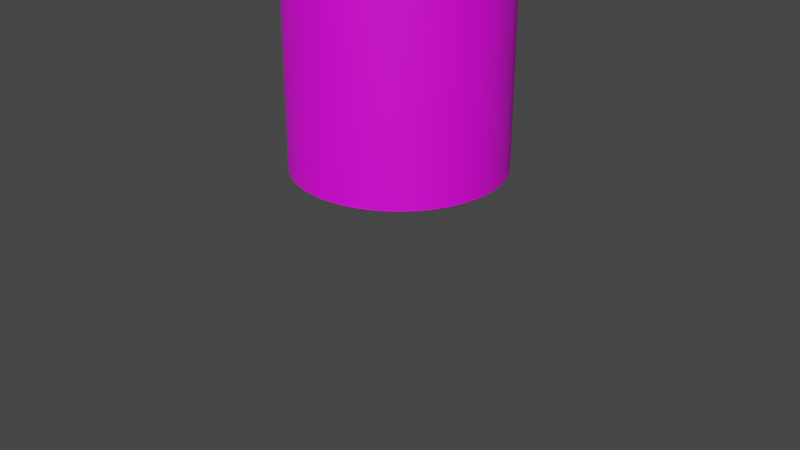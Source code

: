 # Source: product_placeholder_6.blend  (saved by Blender 3.4.6; exported with 4.5.12 LTS)
import bpy
from mathutils import Matrix  # noqa: F401  (used for matrix-valued properties, if any)

bpy.ops.wm.read_factory_settings(use_empty=True)
scene = bpy.context.scene
scene.name = 'Scene'

# ---- collections
col_collection = bpy.data.collections.new('Collection'); scene.collection.children.link(col_collection)

# ---- images (referenced by path relative to the original .blend; pixels are not part of the script)
import os
ASSET_DIR = os.environ.get("B2B_ASSET_DIR", "")  # directory of the original .blend (textures are referenced by path, not embedded)
HERE = os.path.dirname(os.path.abspath(__file__))  # packed textures are extracted next to this script under _unpacked/

def load_image(name, relpath, width, height, colorspace="sRGB"):
    """Load a texture the original file referenced (path relative to the .blend, or extracted next to this script)."""
    p = next((c for c in (os.path.join(HERE, relpath), os.path.join(ASSET_DIR, relpath)) if relpath and os.path.exists(c)), "")
    if p:
        img = bpy.data.images.load(p, check_existing=True)
        img.name = name
    else:  # same state as the original file: an image datablock whose file is absent (Cycles renders it pink)
        img = bpy.data.images.new(name, width, height)
        img.source = "FILE"
        img.filepath = "//" + (relpath or name)
    img.colorspace_settings.name = colorspace
    return img
img_product_luis_label_front_png = load_image('Product_luis_label_front.png', 'Product_luis_label_front.png', 1024, 1024, 'sRGB')

# ---- materials (node trees are filled in below, after node groups)
mat_material_003 = bpy.data.materials.new('Material.003')
mat_material_003.use_transparent_shadow = False
mat_material_005 = bpy.data.materials.new('Material.005')
mat_material_005.use_transparent_shadow = False
mat_material = bpy.data.materials.new('Material')
mat_material.use_transparent_shadow = False

# ---- material node trees
mat_material_003.use_nodes = True; mat_material_003.node_tree.nodes.clear()
_N = mat_material_003.node_tree.nodes; _L = mat_material_003.node_tree.links
n0 = _N.new('ShaderNodeBsdfPrincipled'); n0.name = 'Principled BSDF'; n0.location = (10, 300)
n0.distribution = 'GGX'
n0.subsurface_method = 'RANDOM_WALK_SKIN'
n0.inputs[0].default_value = (0.7758, 0.2502, 0.0648, 1.0)
n0.inputs[3].default_value = 1.45
n0.inputs[27].default_value = (0.0, 0.0, 0.0, 1.0)
n0.inputs[28].default_value = 1.0
n1 = _N.new('ShaderNodeOutputMaterial'); n1.name = 'Material Output'; n1.location = (300, 300)
_L.new(n0.outputs[0], n1.inputs[0])
n1.is_active_output = True
mat_material_005.use_nodes = True; mat_material_005.node_tree.nodes.clear()
_N = mat_material_005.node_tree.nodes; _L = mat_material_005.node_tree.links
n0 = _N.new('ShaderNodeBsdfPrincipled'); n0.name = 'Principled BSDF'; n0.location = (10, 300)
n0.distribution = 'GGX'
n0.subsurface_method = 'RANDOM_WALK_SKIN'
n0.inputs[3].default_value = 1.45
n0.inputs[27].default_value = (0.0, 0.0, 0.0, 1.0)
n0.inputs[28].default_value = 1.0
n1 = _N.new('ShaderNodeOutputMaterial'); n1.name = 'Material Output'; n1.location = (300, 300)
n2 = _N.new('ShaderNodeTexImage'); n2.name = 'Image Texture'; n2.location = (-280, 260)
n2.image = img_product_luis_label_front_png
_L.new(n0.outputs[0], n1.inputs[0])
_L.new(n2.outputs[0], n0.inputs[0])
n1.is_active_output = True
mat_material.use_nodes = True; mat_material.node_tree.nodes.clear()
_N = mat_material.node_tree.nodes; _L = mat_material.node_tree.links
n0 = _N.new('ShaderNodeBsdfPrincipled'); n0.name = 'Principled BSDF'; n0.location = (10, 300)
n0.distribution = 'GGX'
n0.subsurface_method = 'RANDOM_WALK_SKIN'
n0.inputs[0].default_value = (0.7157, 0.2232, 0.06301, 1.0)
n0.inputs[3].default_value = 1.45
n0.inputs[27].default_value = (0.0, 0.0, 0.0, 1.0)
n0.inputs[28].default_value = 1.0
n1 = _N.new('ShaderNodeOutputMaterial'); n1.name = 'Material Output'; n1.location = (300, 300)
_L.new(n0.outputs[0], n1.inputs[0])
n1.is_active_output = True

# ---- world
world_world = bpy.data.worlds.new('World'); scene.world = world_world
world_world.use_nodes = True; world_world.node_tree.nodes.clear()
_N = world_world.node_tree.nodes; _L = world_world.node_tree.links
n0 = _N.new('ShaderNodeOutputWorld'); n0.name = 'World Output'; n0.location = (300, 300)
n1 = _N.new('ShaderNodeBackground'); n1.name = 'Background'; n1.location = (10, 300)
n1.inputs[0].default_value = (0.05088, 0.05088, 0.05088, 1.0)
_L.new(n1.outputs[0], n0.inputs[0])
n0.is_active_output = True
world_world.color = (0.05088, 0.05088, 0.05088)
world_world.use_sun_shadow = False
world_world.sun_shadow_jitter_overblur = 0.0

# ---- cameras
cam_camera = bpy.data.cameras.new('Camera')
cam_camera.clip_end = 100.0
cam_camera.ortho_scale = 7.314

# ---- meshes
me_cylinder_001 = bpy.data.meshes.new('Cylinder.001')
me_cylinder_001.from_pydata([(0.0, 1.0, -1.0), (0.0, 1.0, 1.0), (0.04907, 0.9988, -1.0), (0.04907, 0.9988, 1.0), (0.09802, 0.9952, -1.0), (0.09802, 0.9952, 1.0), (0.1467, 0.9892, -1.0), (0.1467, 0.9892, 1.0), (0.1951, 0.9808, -1.0), (0.1951, 0.9808, 1.0), (0.243, 0.97, -1.0), (0.243, 0.97, 1.0), (0.2903, 0.9569, -1.0), (0.2903, 0.9569, 1.0), (0.3369, 0.9415, -1.0), (0.3369, 0.9415, 1.0), (0.3827, 0.9239, -1.0), (0.3827, 0.9239, 1.0), (0.4276, 0.904, -1.0), (0.4276, 0.904, 1.0), (0.4714, 0.8819, -1.0), (0.4714, 0.8819, 1.0), (0.5141, 0.8577, -1.0), (0.5141, 0.8577, 1.0), (0.5556, 0.8315, -1.0), (0.5556, 0.8315, 1.0), (0.5957, 0.8032, -1.0), (0.5957, 0.8032, 1.0), (0.6344, 0.773, -1.0), (0.6344, 0.773, 1.0), (0.6716, 0.741, -1.0), (0.6716, 0.741, 1.0), (0.7071, 0.7071, -1.0), (0.7071, 0.7071, 1.0), (0.741, 0.6716, -1.0), (0.741, 0.6716, 1.0), (0.773, 0.6344, -1.0), (0.773, 0.6344, 1.0), (0.8032, 0.5957, -1.0), (0.8032, 0.5957, 1.0), (0.8315, 0.5556, -1.0), (0.8315, 0.5556, 1.0), (0.8577, 0.5141, -1.0), (0.8577, 0.5141, 1.0), (0.8819, 0.4714, -1.0), (0.8819, 0.4714, 1.0), (0.904, 0.4276, -1.0), (0.904, 0.4276, 1.0), (0.9239, 0.3827, -1.0), (0.9239, 0.3827, 1.0), (0.9415, 0.3369, -1.0), (0.9415, 0.3369, 1.0), (0.9569, 0.2903, -1.0), (0.9569, 0.2903, 1.0), (0.97, 0.243, -1.0), (0.97, 0.243, 1.0), (0.9808, 0.1951, -1.0), (0.9808, 0.1951, 1.0), (0.9892, 0.1467, -1.0), (0.2941, 0.771, 0.3513), (0.9952, 0.09802, -1.0), (0.2574, 0.7831, 0.3513), (0.9988, 0.04907, -1.0), (0.2201, 0.7934, 0.3513), (1.0, 0.0, -1.0), (0.1824, 0.8019, 0.3513), (0.9988, -0.04907, -1.0), (0.9988, -0.04907, 1.0), (0.9952, -0.09802, -1.0), (0.9952, -0.09802, 1.0), (0.9892, -0.1467, -1.0), (0.9892, -0.1467, 1.0), (0.9808, -0.1951, -1.0), (0.9808, -0.1951, 1.0), (0.97, -0.243, -1.0), (0.97, -0.243, 1.0), (0.9569, -0.2903, -1.0), (0.9569, -0.2903, 1.0), (0.9415, -0.3369, -1.0), (0.9415, -0.3369, 1.0), (0.9239, -0.3827, -1.0), (0.9239, -0.3827, 1.0), (0.904, -0.4276, -1.0), (0.904, -0.4276, 1.0), (0.8819, -0.4714, -1.0), (0.8819, -0.4714, 1.0), (0.8577, -0.5141, -1.0), (0.8577, -0.5141, 1.0), (0.8315, -0.5556, -1.0), (0.8315, -0.5556, 1.0), (0.8032, -0.5957, -1.0), (0.8032, -0.5957, 1.0), (0.773, -0.6344, -1.0), (0.773, -0.6344, 1.0), (0.741, -0.6716, -1.0), (0.741, -0.6716, 1.0), (0.7071, -0.7071, -1.0), (0.7071, -0.7071, 1.0), (0.6716, -0.741, -1.0), (0.6716, -0.741, 1.0), (0.6344, -0.773, -1.0), (0.6344, -0.773, 1.0), (0.5957, -0.8032, -1.0), (0.5957, -0.8032, 1.0), (0.5556, -0.8315, -1.0), (0.5556, -0.8315, 1.0), (0.5141, -0.8577, -1.0), (0.5141, -0.8577, 1.0), (0.4714, -0.8819, -1.0), (0.4714, -0.8819, 1.0), (0.4276, -0.904, -1.0), (0.4276, -0.904, 1.0), (0.3827, -0.9239, -1.0), (0.3827, -0.9239, 1.0), (0.3369, -0.9415, -1.0), (0.3369, -0.9415, 1.0), (0.2903, -0.9569, -1.0), (0.2903, -0.9569, 1.0), (0.243, -0.97, -1.0), (0.243, -0.97, 1.0), (0.1951, -0.9808, -1.0), (0.1951, -0.9808, 1.0), (0.1467, -0.9892, -1.0), (0.1467, -0.9892, 1.0), (0.09802, -0.9952, -1.0), (0.09802, -0.9952, 1.0), (0.04907, -0.9988, -1.0), (0.04907, -0.9988, 1.0), (0.0, -1.0, -1.0), (0.0, -1.0, 1.0), (-0.04907, -0.9988, -1.0), (-0.04907, -0.9988, 1.0), (-0.09802, -0.9952, -1.0), (-0.09802, -0.9952, 1.0), (-0.1467, -0.9892, -1.0), (-0.1467, -0.9892, 1.0), (-0.1951, -0.9808, -1.0), (-0.1951, -0.9808, 1.0), (-0.243, -0.97, -1.0), (-0.243, -0.97, 1.0), (-0.2903, -0.9569, -1.0), (-0.2903, -0.9569, 1.0), (-0.3369, -0.9415, -1.0), (-0.3369, -0.9415, 1.0), (-0.3827, -0.9239, -1.0), (-0.3827, -0.9239, 1.0), (-0.4276, -0.904, -1.0), (-0.4276, -0.904, 1.0), (-0.4714, -0.8819, -1.0), (-0.4714, -0.8819, 1.0), (-0.5141, -0.8577, -1.0), (-0.5141, -0.8577, 1.0), (-0.5556, -0.8315, -1.0), (-0.5556, -0.8315, 1.0), (-0.5957, -0.8032, -1.0), (-0.5957, -0.8032, 1.0), (-0.6344, -0.773, -1.0), (-0.6344, -0.773, 1.0), (-0.6716, -0.741, -1.0), (-0.6716, -0.741, 1.0), (-0.7071, -0.7071, -1.0), (-0.7071, -0.7071, 1.0), (-0.741, -0.6716, -1.0), (-0.741, -0.6716, 1.0), (-0.773, -0.6344, -1.0), (-0.773, -0.6344, 1.0), (-0.8032, -0.5957, -1.0), (-0.8032, -0.5957, 1.0), (-0.8315, -0.5556, -1.0), (-0.8315, -0.5556, 1.0), (-0.8577, -0.5141, -1.0), (-0.8577, -0.5141, 1.0), (-0.8819, -0.4714, -1.0), (-0.8819, -0.4714, 1.0), (-0.904, -0.4276, -1.0), (-0.904, -0.4276, 1.0), (-0.9239, -0.3827, -1.0), (-0.9239, -0.3827, 1.0), (-0.9415, -0.3369, -1.0), (-0.9415, -0.3369, 1.0), (-0.9569, -0.2903, -1.0), (-0.9569, -0.2903, 1.0), (-0.97, -0.243, -1.0), (-0.97, -0.243, 1.0), (-0.9808, -0.1951, -1.0), (-0.9808, -0.1951, 1.0), (-0.9892, -0.1467, -1.0), (-0.9892, -0.1467, 1.0), (-0.9952, -0.09802, -1.0), (-0.9952, -0.09802, 1.0), (-0.9988, -0.04907, -1.0), (-0.9988, -0.04907, 1.0), (-1.0, 0.0, -1.0), (-1.0, 0.0, 1.0), (-0.9988, 0.04907, -1.0), (-0.9988, 0.04907, 1.0), (-0.9952, 0.09802, -1.0), (-0.9952, 0.09802, 1.0), (-0.9892, 0.1467, -1.0), (-0.9892, 0.1467, 1.0), (-0.9808, 0.1951, -1.0), (-0.9808, 0.1951, 1.0), (-0.97, 0.243, -1.0), (-0.97, 0.243, 1.0), (-0.9569, 0.2903, -1.0), (-0.9569, 0.2903, 1.0), (-0.9415, 0.3369, -1.0), (-0.9415, 0.3369, 1.0), (-0.9239, 0.3827, -1.0), (-0.9239, 0.3827, 1.0), (-0.904, 0.4276, -1.0), (-0.904, 0.4276, 1.0), (-0.8819, 0.4714, -1.0), (-0.8819, 0.4714, 1.0), (-0.8577, 0.5141, -1.0), (-0.8577, 0.5141, 1.0), (-0.8315, 0.5556, -1.0), (-0.8315, 0.5556, 1.0), (-0.8032, 0.5957, -1.0), (-0.8032, 0.5957, 1.0), (-0.773, 0.6344, -1.0), (-0.773, 0.6344, 1.0), (-0.741, 0.6716, -1.0), (-0.741, 0.6716, 1.0), (-0.7071, 0.7071, -1.0), (-0.7071, 0.7071, 1.0), (-0.6716, 0.741, -1.0), (-0.6716, 0.741, 1.0), (-0.6344, 0.773, -1.0), (-0.6344, 0.773, 1.0), (-0.5957, 0.8032, -1.0), (-0.5957, 0.8032, 1.0), (-0.5556, 0.8315, -1.0), (-0.5556, 0.8315, 1.0), (-0.5141, 0.8577, -1.0), (-0.5141, 0.8577, 1.0), (-0.4714, 0.8819, -1.0), (-0.4714, 0.8819, 1.0), (-0.4276, 0.904, -1.0), (-0.4276, 0.904, 1.0), (-0.3827, 0.9239, -1.0), (-0.3827, 0.9239, 1.0), (-0.3369, 0.9415, -1.0), (-0.3369, 0.9415, 1.0), (-0.2903, 0.9569, -1.0), (-0.2903, 0.9569, 1.0), (-0.243, 0.97, -1.0), (-0.243, 0.97, 1.0), (-0.1951, 0.9808, -1.0), (-0.1951, 0.9808, 1.0), (-0.1467, 0.9892, -1.0), (-0.1467, 0.9892, 1.0), (-0.09802, 0.9952, -1.0), (-0.09802, 0.9952, 1.0), (-0.04907, 0.9988, -1.0), (-0.04907, 0.9988, 1.0), (0.0, 1.0, 0.1813), (0.04907, 0.9988, 0.1813), (0.09802, 0.9952, 0.1813), (0.1467, 0.9892, 0.1813), (0.1951, 0.9808, 0.1813), (0.243, 0.97, 0.1813), (0.2903, 0.9569, 0.1813), (0.3369, 0.9415, 0.1813), (0.3827, 0.9239, 0.1813), (0.4276, 0.904, 0.1813), (0.4714, 0.8819, 0.1813), (0.5141, 0.8577, 0.1813), (0.5556, 0.8315, 0.1813), (0.5957, 0.8032, 0.1813), (0.6344, 0.773, 0.1813), (0.6716, 0.741, 0.1813), (0.7071, 0.7071, 0.1813), (0.741, 0.6716, 0.1813), (0.773, 0.6344, 0.1813), (0.8032, 0.5957, 0.1813), (0.8315, 0.5556, 0.1813), (0.8577, 0.5141, 0.1813), (0.8819, 0.4714, 0.1813), (0.904, 0.4276, 0.1813), (0.9239, 0.3827, 0.1813), (0.9415, 0.3369, 0.1813), (0.9569, 0.2903, 0.1813), (0.97, 0.243, 0.1813), (0.9808, 0.1951, 0.1813), (0.9892, 0.1467, 0.1813), (0.9952, 0.09802, 0.1813), (0.9988, 0.04907, 0.1813), (1.0, 0.0, 0.1813), (0.9988, -0.04907, 0.1813), (0.9952, -0.09802, 0.1813), (0.9892, -0.1467, 0.1813), (0.9808, -0.1951, 0.1813), (0.97, -0.243, 0.1813), (0.9569, -0.2903, 0.1813), (0.9415, -0.3369, 0.1813), (0.9239, -0.3827, 0.1813), (0.904, -0.4276, 0.1813), (0.8819, -0.4714, 0.1813), (0.8577, -0.5141, 0.1813), (0.8315, -0.5556, 0.1813), (0.8032, -0.5957, 0.1813), (0.773, -0.6344, 0.1813), (0.741, -0.6716, 0.1813), (0.7071, -0.7071, 0.1813), (0.6716, -0.741, 0.1813), (0.6344, -0.773, 0.1813), (0.5957, -0.8032, 0.1813), (0.5556, -0.8315, 0.1813), (0.5141, -0.8577, 0.1813), (0.4714, -0.8819, 0.1813), (0.4276, -0.904, 0.1813), (0.3827, -0.9239, 0.1813), (0.3369, -0.9415, 0.1813), (0.2903, -0.9569, 0.1813), (0.243, -0.97, 0.1813), (0.1951, -0.9808, 0.1813), (0.1467, -0.9892, 0.1813), (0.09802, -0.9952, 0.1813), (0.04907, -0.9988, 0.1813), (0.0, -1.0, 0.1813), (-0.04907, -0.9988, 0.1813), (-0.09802, -0.9952, 0.1813), (-0.1467, -0.9892, 0.1813), (-0.1951, -0.9808, 0.1813), (-0.243, -0.97, 0.1813), (-0.2903, -0.9569, 0.1813), (-0.3369, -0.9415, 0.1813), (-0.3827, -0.9239, 0.1813), (-0.4276, -0.904, 0.1813), (-0.4714, -0.8819, 0.1813), (-0.5141, -0.8577, 0.1813), (-0.5556, -0.8315, 0.1813), (-0.5957, -0.8032, 0.1813), (-0.6344, -0.773, 0.1813), (-0.6716, -0.741, 0.1813), (-0.7071, -0.7071, 0.1813), (-0.741, -0.6716, 0.1813), (-0.773, -0.6344, 0.1813), (-0.8032, -0.5957, 0.1813), (-0.8315, -0.5556, 0.1813), (-0.8577, -0.5141, 0.1813), (-0.8819, -0.4714, 0.1813), (-0.904, -0.4276, 0.1813), (-0.9239, -0.3827, 0.1813), (-0.9415, -0.3369, 0.1813), (-0.9569, -0.2903, 0.1813), (-0.97, -0.243, 0.1813), (-0.9808, -0.1951, 0.1813), (-0.9892, -0.1467, 0.1813), (-0.9952, -0.09802, 0.1813), (-0.9988, -0.04907, 0.1813), (-1.0, 0.0, 0.1813), (-0.9988, 0.04907, 0.1813), (-0.9952, 0.09802, 0.1813), (-0.9892, 0.1467, 0.1813), (-0.9808, 0.1951, 0.1813), (-0.97, 0.243, 0.1813), (-0.9569, 0.2903, 0.1813), (-0.9415, 0.3369, 0.1813), (-0.9239, 0.3827, 0.1813), (-0.904, 0.4276, 0.1813), (-0.8819, 0.4714, 0.1813), (-0.8577, 0.5141, 0.1813), (-0.8315, 0.5556, 0.1813), (-0.8032, 0.5957, 0.1813), (-0.773, 0.6344, 0.1813), (-0.741, 0.6716, 0.1813), (-0.7071, 0.7071, 0.1813), (-0.6716, 0.741, 0.1813), (-0.6344, 0.773, 0.1813), (-0.5957, 0.8032, 0.1813), (-0.5556, 0.8315, 0.1813), (-0.5141, 0.8577, 0.1813), (-0.4714, 0.8819, 0.1813), (-0.4276, 0.904, 0.1813), (-0.3827, 0.9239, 0.1813), (-0.3369, 0.9415, 0.1813), (-0.2903, 0.9569, 0.1813), (-0.243, 0.97, 0.1813), (-0.1951, 0.9808, 0.1813), (-0.1467, 0.9892, 0.1813), (-0.09802, 0.9952, 0.1813), (-0.04907, 0.9988, 0.1813), (0.0, 0.9157, -1.037), (-0.08976, 0.9113, -1.037), (-0.1787, 0.8981, -1.037), (-0.2658, 0.8763, -1.037), (-0.3504, 0.846, -1.037), (-0.4317, 0.8076, -1.037), (-0.5088, 0.7614, -1.037), (-0.5809, 0.7079, -1.037), (-0.6475, 0.6475, -1.037), (-0.7079, 0.5809, -1.037), (-0.7614, 0.5088, -1.037), (-0.8076, 0.4317, -1.037), (-0.846, 0.3504, -1.037), (-0.8763, 0.2658, -1.037), (-0.8981, 0.1787, -1.037), (-0.9113, 0.08976, -1.037), (-0.9157, 0.0, -1.037), (-0.9113, -0.08976, -1.037), (-0.8981, -0.1787, -1.037), (-0.8763, -0.2658, -1.037), (-0.846, -0.3504, -1.037), (-0.8076, -0.4317, -1.037), (-0.7614, -0.5088, -1.037), (-0.7079, -0.5809, -1.037), (-0.6475, -0.6475, -1.037), (-0.5809, -0.7079, -1.037), (-0.5088, -0.7614, -1.037), (-0.4317, -0.8076, -1.037), (-0.3504, -0.846, -1.037), (-0.2658, -0.8763, -1.037), (-0.1787, -0.8981, -1.037), (-0.08976, -0.9113, -1.037), (0.0, -0.9157, -1.037), (0.08976, -0.9113, -1.037), (0.1787, -0.8981, -1.037), (0.2658, -0.8763, -1.037), (0.3504, -0.846, -1.037), (0.4317, -0.8076, -1.037), (0.5088, -0.7614, -1.037), (0.5809, -0.7079, -1.037), (0.6475, -0.6475, -1.037), (0.7079, -0.5809, -1.037), (0.7614, -0.5088, -1.037), (0.8076, -0.4317, -1.037), (0.846, -0.3504, -1.037), (0.8763, -0.2658, -1.037), (0.8981, -0.1787, -1.037), (0.9113, -0.08976, -1.037), (0.9157, 0.0, -1.037), (0.9113, 0.08976, -1.037), (0.8981, 0.1787, -1.037), (0.8763, 0.2658, -1.037), (0.846, 0.3504, -1.037), (0.8076, 0.4317, -1.037), (0.7614, 0.5088, -1.037), (0.7079, 0.5809, -1.037), (0.6475, 0.6475, -1.037), (0.5809, 0.7079, -1.037), (0.5088, 0.7614, -1.037), (0.4317, 0.8076, -1.037), (0.3504, 0.846, -1.037), (0.2658, 0.8763, -1.037), (0.1787, 0.8981, -1.037), (0.08976, 0.9113, -1.037), (0.02886, 0.817, 1.008), (0.06749, 0.816, 1.008), (0.106, 0.8132, 1.008), (0.1444, 0.8085, 1.008), (0.1824, 0.8019, 1.008), (0.2201, 0.7934, 1.008), (0.2574, 0.7831, 1.008), (0.2941, 0.771, 1.008), (0.3301, 0.7571, 1.008), (0.3654, 0.7414, 1.008), (0.3999, 0.724, 1.008), (0.4335, 0.705, 1.008), (0.4662, 0.6843, 1.008), (0.4978, 0.6621, 1.008), (0.5282, 0.6383, 1.008), (0.5575, 0.6131, 1.008), (0.5855, 0.5864, 1.008), (0.6121, 0.5585, 1.008), (0.6373, 0.5292, 1.008), (0.6611, 0.4987, 1.008), (0.6834, 0.4672, 1.008), (0.704, 0.4345, 1.008), (0.7231, 0.4009, 1.008), (0.7405, 0.3664, 1.008), (0.7561, 0.3311, 1.008), (0.77, 0.295, 1.008), (0.7821, 0.2583, 1.008), (0.7924, 0.2211, 1.008), (0.8009, 0.1834, 1.008), (0.1444, 0.8085, 0.3513), (0.106, 0.8132, 0.3513), (0.06749, 0.816, 0.3513), (0.02886, 0.817, 0.3513), (0.8151, -0.008791, 1.008), (0.8122, -0.04732, 1.008), (0.8075, -0.08567, 1.008), (0.8009, -0.1237, 1.008), (0.7924, -0.1614, 1.008), (0.7821, -0.1987, 1.008), (0.77, -0.2354, 1.008), (0.7561, -0.2714, 1.008), (0.7405, -0.3067, 1.008), (0.7231, -0.3412, 1.008), (0.704, -0.3748, 1.008), (0.6834, -0.4075, 1.008), (0.6611, -0.4391, 1.008), (0.6373, -0.4695, 1.008), (0.6121, -0.4988, 1.008), (0.5855, -0.5268, 1.008), (0.5575, -0.5534, 1.008), (0.5282, -0.5787, 1.008), (0.4978, -0.6024, 1.008), (0.4662, -0.6247, 1.008), (0.4335, -0.6453, 1.008), (0.3999, -0.6644, 1.008), (0.3654, -0.6818, 1.008), (0.3301, -0.6974, 1.008), (0.2941, -0.7113, 1.008), (0.2574, -0.7234, 1.008), (0.2201, -0.7337, 1.008), (0.1824, -0.7422, 1.008), (0.1444, -0.7488, 1.008), (0.106, -0.7535, 1.008), (0.06749, -0.7564, 1.008), (0.02886, -0.7573, 1.008), (-0.009761, -0.7564, 1.008), (-0.04829, -0.7535, 1.008), (-0.08664, -0.7488, 1.008), (-0.1247, -0.7422, 1.008), (-0.1624, -0.7337, 1.008), (-0.1996, -0.7234, 1.008), (-0.2363, -0.7113, 1.008), (-0.2724, -0.6974, 1.008), (-0.3077, -0.6818, 1.008), (-0.3422, -0.6644, 1.008), (-0.3758, -0.6453, 1.008), (-0.4085, -0.6247, 1.008), (-0.44, -0.6024, 1.008), (-0.4705, -0.5787, 1.008), (-0.4998, -0.5534, 1.008), (-0.5277, -0.5268, 1.008), (-0.5544, -0.4988, 1.008), (-0.5796, -0.4695, 1.008), (-0.6034, -0.4391, 1.008), (-0.6256, -0.4075, 1.008), (-0.6463, -0.3748, 1.008), (-0.6654, -0.3412, 1.008), (-0.6827, -0.3067, 1.008), (-0.6984, -0.2714, 1.008), (-0.7123, -0.2354, 1.008), (-0.7244, -0.1987, 1.008), (-0.7347, -0.1614, 1.008), (-0.7432, -0.1237, 1.008), (-0.7498, -0.08567, 1.008), (-0.7545, -0.04732, 1.008), (-0.7574, -0.008791, 1.008), (-0.7583, 0.02983, 1.008), (-0.7574, 0.06846, 1.008), (-0.7545, 0.107, 1.008), (-0.7498, 0.1453, 1.008), (-0.7432, 0.1834, 1.008), (-0.7347, 0.2211, 1.008), (-0.7244, 0.2583, 1.008), (-0.7123, 0.295, 1.008), (-0.6984, 0.3311, 1.008), (-0.6827, 0.3664, 1.008), (-0.6654, 0.4009, 1.008), (-0.6463, 0.4345, 1.008), (-0.6256, 0.4672, 1.008), (-0.6034, 0.4987, 1.008), (-0.5796, 0.5292, 1.008), (-0.5544, 0.5585, 1.008), (-0.5277, 0.5864, 1.008), (-0.4998, 0.6131, 1.008), (-0.4705, 0.6383, 1.008), (-0.44, 0.6621, 1.008), (-0.4085, 0.6843, 1.008), (-0.3758, 0.705, 1.008), (-0.3422, 0.724, 1.008), (-0.3077, 0.7414, 1.008), (-0.2724, 0.7571, 1.008), (-0.2363, 0.771, 1.008), (-0.1996, 0.7831, 1.008), (-0.1624, 0.7934, 1.008), (-0.1247, 0.8019, 1.008), (-0.08664, 0.8085, 1.008), (-0.04829, 0.8132, 1.008), (-0.009761, 0.816, 1.008), (0.9988, 0.04907, 0.6833), (0.9952, 0.09802, 0.6815), (0.9988, -0.04907, 0.7125), (0.9892, 0.1467, 0.687), (1.0, 0.0, 0.6915), (0.9808, 0.1951, 0.7052), (0.3301, 0.7571, 0.3513), (0.3654, 0.7414, 0.3513), (0.3999, 0.724, 0.3513), (0.4335, 0.705, 0.3513), (0.4662, 0.6843, 0.3513), (0.4978, 0.6621, 0.3513), (0.5282, 0.6383, 0.3513), (0.5575, 0.6131, 0.3513), (0.5855, 0.5864, 0.3513), (0.6121, 0.5585, 0.3513), (0.6373, 0.5292, 0.3513), (0.6611, 0.4987, 0.3513), (0.6834, 0.4672, 0.3513), (0.704, 0.4345, 0.3513), (0.7231, 0.4009, 0.3513), (0.7405, 0.3664, 0.3513), (0.7561, 0.3311, 0.3513), (0.77, 0.295, 0.3513), (0.7821, 0.2583, 0.3513), (0.7924, 0.2211, 0.3513), (0.8009, 0.1834, 0.3513), (0.8151, -0.008791, 0.3513), (0.8122, -0.04732, 0.3513), (0.8075, -0.08567, 0.3513), (0.8009, -0.1237, 0.3513), (0.7924, -0.1614, 0.3513), (0.7821, -0.1987, 0.3513), (0.77, -0.2354, 0.3513), (0.7561, -0.2714, 0.3513), (0.7405, -0.3067, 0.3513), (0.7231, -0.3412, 0.3513), (0.704, -0.3748, 0.3513), (0.6834, -0.4075, 0.3513), (0.6611, -0.4391, 0.3513), (0.6373, -0.4695, 0.3513), (0.6121, -0.4988, 0.3513), (0.5855, -0.5268, 0.3513), (0.5575, -0.5534, 0.3513), (0.5282, -0.5787, 0.3513), (0.4978, -0.6024, 0.3513), (0.4662, -0.6247, 0.3513), (0.4335, -0.6453, 0.3513), (0.3999, -0.6644, 0.3513), (0.3654, -0.6818, 0.3513), (0.3301, -0.6974, 0.3513), (0.2941, -0.7113, 0.3513), (0.2574, -0.7234, 0.3513), (0.2201, -0.7337, 0.3513), (0.1824, -0.7422, 0.3513), (0.1444, -0.7488, 0.3513), (0.106, -0.7535, 0.3513), (0.06749, -0.7564, 0.3513), (0.02886, -0.7573, 0.3513), (-0.009761, -0.7564, 0.3513), (-0.04829, -0.7535, 0.3513), (-0.08664, -0.7488, 0.3513), (-0.1247, -0.7422, 0.3513), (-0.1624, -0.7337, 0.3513), (-0.1996, -0.7234, 0.3513), (-0.2363, -0.7113, 0.3513), (-0.2724, -0.6974, 0.3513), (-0.3077, -0.6818, 0.3513), (-0.3422, -0.6644, 0.3513), (-0.3758, -0.6453, 0.3513), (-0.4085, -0.6247, 0.3513), (-0.44, -0.6024, 0.3513), (-0.4705, -0.5787, 0.3513), (-0.4998, -0.5534, 0.3513), (-0.5277, -0.5268, 0.3513), (-0.5544, -0.4988, 0.3513), (-0.5796, -0.4695, 0.3513), (-0.6034, -0.4391, 0.3513), (-0.6256, -0.4075, 0.3513), (-0.6463, -0.3748, 0.3513), (-0.6654, -0.3412, 0.3513), (-0.6827, -0.3067, 0.3513), (-0.6984, -0.2714, 0.3513), (-0.7123, -0.2354, 0.3513), (-0.7244, -0.1987, 0.3513), (-0.7347, -0.1614, 0.3513), (-0.7432, -0.1237, 0.3513), (-0.7498, -0.08567, 0.3513), (-0.7545, -0.04732, 0.3513), (-0.7574, -0.008791, 0.3513), (-0.7583, 0.02983, 0.3513), (-0.7574, 0.06846, 0.3513), (-0.7545, 0.107, 0.3513), (-0.7498, 0.1453, 0.3513), (-0.7432, 0.1834, 0.3513), (-0.7347, 0.2211, 0.3513), (-0.7244, 0.2583, 0.3513), (-0.7123, 0.295, 0.3513), (-0.6984, 0.3311, 0.3513), (-0.6827, 0.3664, 0.3513), (-0.6654, 0.4009, 0.3513), (-0.6463, 0.4345, 0.3513), (-0.6256, 0.4672, 0.3513), (-0.6034, 0.4987, 0.3513), (-0.5796, 0.5292, 0.3513), (-0.5544, 0.5585, 0.3513), (-0.5277, 0.5864, 0.3513), (-0.4998, 0.6131, 0.3513), (-0.4705, 0.6383, 0.3513), (-0.44, 0.6621, 0.3513), (-0.4085, 0.6843, 0.3513), (-0.3758, 0.705, 0.3513), (-0.3422, 0.724, 0.3513), (-0.3077, 0.7414, 0.3513), (-0.2724, 0.7571, 0.3513), (-0.2363, 0.771, 0.3513), (-0.1996, 0.7831, 0.3513), (-0.1624, 0.7934, 0.3513), (-0.1247, 0.8019, 0.3513), (-0.08664, 0.8085, 0.3513), (-0.04829, 0.8132, 0.3513), (-0.009761, 0.816, 0.3513)], [(385, 384), (386, 385), (387, 386), (388, 387), (389, 388), (390, 389), (391, 390), (392, 391), (393, 392), (394, 393), (395, 394), (396, 395), (397, 396), (398, 397), (399, 398), (400, 399), (401, 400), (402, 401), (403, 402), (404, 403), (405, 404), (406, 405), (407, 406), (408, 407), (409, 408), (410, 409), (411, 410), (412, 411), (413, 412), (414, 413), (415, 414), (416, 415), (417, 416), (418, 417), (419, 418), (420, 419), (421, 420), (422, 421), (423, 422), (424, 423), (425, 424), (426, 425), (427, 426), (428, 427), (429, 428), (430, 429), (431, 430), (432, 431), (433, 432), (434, 433), (435, 434), (436, 435), (437, 436), (438, 437), (439, 438), (440, 439), (441, 440), (442, 441), (443, 442), (444, 443), (445, 444), (446, 445), (447, 446), (384, 447)], [(256, 1, 3, 257), (257, 3, 5, 258), (258, 5, 7, 259), (259, 7, 9, 260), (260, 9, 11, 261), (261, 11, 13, 262), (262, 13, 15, 263), (263, 15, 17, 264), (264, 17, 19, 265), (265, 19, 21, 266), (266, 21, 23, 267), (267, 23, 25, 268), (268, 25, 27, 269), (269, 27, 29, 270), (270, 29, 31, 271), (271, 31, 33, 272), (272, 33, 35, 273), (273, 35, 37, 274), (274, 37, 39, 275), (275, 39, 41, 276), (276, 41, 43, 277), (277, 43, 45, 278), (278, 45, 47, 279), (279, 47, 49, 280), (280, 49, 51, 281), (281, 51, 53, 282), (282, 53, 55, 283), (283, 55, 57, 581, 284), (284, 581, 579, 285), (285, 579, 577, 286), (286, 577, 576, 287), (287, 576, 580, 288), (288, 580, 578, 289), (289, 578, 67, 69, 290), (290, 69, 71, 291), (291, 71, 73, 292), (292, 73, 75, 293), (293, 75, 77, 294), (294, 77, 79, 295), (295, 79, 81, 296), (296, 81, 83, 297), (297, 83, 85, 298), (298, 85, 87, 299), (299, 87, 89, 300), (300, 89, 91, 301), (301, 91, 93, 302), (302, 93, 95, 303), (303, 95, 97, 304), (304, 97, 99, 305), (305, 99, 101, 306), (306, 101, 103, 307), (307, 103, 105, 308), (308, 105, 107, 309), (309, 107, 109, 310), (310, 109, 111, 311), (311, 111, 113, 312), (312, 113, 115, 313), (313, 115, 117, 314), (314, 117, 119, 315), (315, 119, 121, 316), (316, 121, 123, 317), (317, 123, 125, 318), (318, 125, 127, 319), (319, 127, 129, 320), (320, 129, 131, 321), (321, 131, 133, 322), (322, 133, 135, 323), (323, 135, 137, 324), (324, 137, 139, 325), (325, 139, 141, 326), (326, 141, 143, 327), (327, 143, 145, 328), (328, 145, 147, 329), (329, 147, 149, 330), (330, 149, 151, 331), (331, 151, 153, 332), (332, 153, 155, 333), (333, 155, 157, 334), (334, 157, 159, 335), (335, 159, 161, 336), (336, 161, 163, 337), (337, 163, 165, 338), (338, 165, 167, 339), (339, 167, 169, 340), (340, 169, 171, 341), (341, 171, 173, 342), (342, 173, 175, 343), (343, 175, 177, 344), (344, 177, 179, 345), (345, 179, 181, 346), (346, 181, 183, 347), (347, 183, 185, 348), (348, 185, 187, 349), (349, 187, 189, 350), (350, 189, 191, 351), (351, 191, 193, 352), (352, 193, 195, 353), (353, 195, 197, 354), (354, 197, 199, 355), (355, 199, 201, 356), (356, 201, 203, 357), (357, 203, 205, 358), (358, 205, 207, 359), (359, 207, 209, 360), (360, 209, 211, 361), (361, 211, 213, 362), (362, 213, 215, 363), (363, 215, 217, 364), (364, 217, 219, 365), (365, 219, 221, 366), (366, 221, 223, 367), (367, 223, 225, 368), (368, 225, 227, 369), (369, 227, 229, 370), (370, 229, 231, 371), (371, 231, 233, 372), (372, 233, 235, 373), (373, 235, 237, 374), (374, 237, 239, 375), (375, 239, 241, 376), (376, 241, 243, 377), (377, 243, 245, 378), (378, 245, 247, 379), (379, 247, 249, 380), (380, 249, 251, 381), (381, 251, 253, 382), (382, 253, 255, 383), (383, 255, 1, 256), (0, 2, 4, 6, 8, 10, 12, 14, 16, 18, 20, 22, 24, 26, 28, 30, 32, 34, 36, 38, 40, 42, 44, 46, 48, 50, 52, 54, 56, 58, 60, 62, 64, 66, 68, 70, 72, 74, 76, 78, 80, 82, 84, 86, 88, 90, 92, 94, 96, 98, 100, 102, 104, 106, 108, 110, 112, 114, 116, 118, 120, 122, 124, 126, 128, 130, 132, 134, 136, 138, 140, 142, 144, 146, 148, 150, 152, 154, 156, 158, 160, 162, 164, 166, 168, 170, 172, 174, 176, 178, 180, 182, 184, 186, 188, 190, 192, 194, 196, 198, 200, 202, 204, 206, 208, 210, 212, 214, 216, 218, 220, 222, 224, 226, 228, 230, 232, 234, 236, 238, 240, 242, 244, 246, 248, 250, 252, 254), (254, 383, 256, 0), (252, 382, 383, 254), (250, 381, 382, 252), (248, 380, 381, 250), (246, 379, 380, 248), (244, 378, 379, 246), (242, 377, 378, 244), (240, 376, 377, 242), (238, 375, 376, 240), (236, 374, 375, 238), (234, 373, 374, 236), (232, 372, 373, 234), (230, 371, 372, 232), (228, 370, 371, 230), (226, 369, 370, 228), (224, 368, 369, 226), (222, 367, 368, 224), (220, 366, 367, 222), (218, 365, 366, 220), (216, 364, 365, 218), (214, 363, 364, 216), (212, 362, 363, 214), (210, 361, 362, 212), (208, 360, 361, 210), (206, 359, 360, 208), (204, 358, 359, 206), (202, 357, 358, 204), (200, 356, 357, 202), (198, 355, 356, 200), (196, 354, 355, 198), (194, 353, 354, 196), (192, 352, 353, 194), (190, 351, 352, 192), (188, 350, 351, 190), (186, 349, 350, 188), (184, 348, 349, 186), (182, 347, 348, 184), (180, 346, 347, 182), (178, 345, 346, 180), (176, 344, 345, 178), (174, 343, 344, 176), (172, 342, 343, 174), (170, 341, 342, 172), (168, 340, 341, 170), (166, 339, 340, 168), (164, 338, 339, 166), (162, 337, 338, 164), (160, 336, 337, 162), (158, 335, 336, 160), (156, 334, 335, 158), (154, 333, 334, 156), (152, 332, 333, 154), (150, 331, 332, 152), (148, 330, 331, 150), (146, 329, 330, 148), (144, 328, 329, 146), (142, 327, 328, 144), (140, 326, 327, 142), (138, 325, 326, 140), (136, 324, 325, 138), (134, 323, 324, 136), (132, 322, 323, 134), (130, 321, 322, 132), (128, 320, 321, 130), (126, 319, 320, 128), (124, 318, 319, 126), (122, 317, 318, 124), (120, 316, 317, 122), (118, 315, 316, 120), (116, 314, 315, 118), (114, 313, 314, 116), (112, 312, 313, 114), (110, 311, 312, 112), (108, 310, 311, 110), (106, 309, 310, 108), (104, 308, 309, 106), (102, 307, 308, 104), (100, 306, 307, 102), (98, 305, 306, 100), (96, 304, 305, 98), (94, 303, 304, 96), (92, 302, 303, 94), (90, 301, 302, 92), (88, 300, 301, 90), (86, 299, 300, 88), (84, 298, 299, 86), (82, 297, 298, 84), (80, 296, 297, 82), (78, 295, 296, 80), (76, 294, 295, 78), (74, 293, 294, 76), (72, 292, 293, 74), (70, 291, 292, 72), (68, 290, 291, 70), (66, 289, 290, 68), (64, 288, 289, 66), (62, 287, 288, 64), (60, 286, 287, 62), (58, 285, 286, 60), (56, 284, 285, 58), (54, 283, 284, 56), (52, 282, 283, 54), (50, 281, 282, 52), (48, 280, 281, 50), (46, 279, 280, 48), (44, 278, 279, 46), (42, 277, 278, 44), (40, 276, 277, 42), (38, 275, 276, 40), (36, 274, 275, 38), (34, 273, 274, 36), (32, 272, 273, 34), (30, 271, 272, 32), (28, 270, 271, 30), (26, 269, 270, 28), (24, 268, 269, 26), (22, 267, 268, 24), (20, 266, 267, 22), (18, 265, 266, 20), (16, 264, 265, 18), (14, 263, 264, 16), (12, 262, 263, 14), (10, 261, 262, 12), (8, 260, 261, 10), (6, 259, 260, 8), (4, 258, 259, 6), (2, 257, 258, 4), (0, 256, 257, 2), (203, 201, 548, 549), (169, 167, 531, 532), (135, 133, 514, 515), (101, 99, 497, 498), (499, 498, 620, 621), (33, 31, 463, 464), (239, 237, 566, 567), (205, 203, 549, 550), (171, 169, 532, 533), (137, 135, 515, 516), (103, 101, 498, 499), (69, 67, 481, 482), (35, 33, 464, 465), (241, 239, 567, 568), (207, 205, 550, 551), (173, 171, 533, 534), (139, 137, 516, 517), (105, 103, 499, 500), (3, 1, 448, 449), (71, 69, 482, 483), (37, 35, 465, 466), (243, 241, 568, 569), (209, 207, 551, 552), (175, 173, 534, 535), (141, 139, 517, 518), (107, 105, 500, 501), (73, 71, 483, 484), (39, 37, 466, 467), (5, 3, 449, 450), (245, 243, 569, 570), (211, 209, 552, 553), (177, 175, 535, 536), (143, 141, 518, 519), (109, 107, 501, 502), (75, 73, 484, 485), (41, 39, 467, 468), (7, 5, 450, 451), (247, 245, 570, 571), (213, 211, 553, 554), (179, 177, 536, 537), (145, 143, 519, 520), (111, 109, 502, 503), (77, 75, 485, 486), (43, 41, 468, 469), (9, 7, 451, 452), (249, 247, 571, 572), (215, 213, 554, 555), (181, 179, 537, 538), (147, 145, 520, 521), (113, 111, 503, 504), (79, 77, 486, 487), (45, 43, 469, 470), (11, 9, 452, 453), (251, 249, 572, 573), (217, 215, 555, 556), (183, 181, 538, 539), (149, 147, 521, 522), (115, 113, 504, 505), (81, 79, 487, 488), (47, 45, 470, 471), (13, 11, 453, 454), (253, 251, 573, 574), (219, 217, 556, 557), (185, 183, 539, 540), (151, 149, 522, 523), (117, 115, 505, 506), (83, 81, 488, 489), (49, 47, 471, 472), (15, 13, 454, 455), (255, 253, 574, 575), (221, 219, 557, 558), (187, 185, 540, 541), (153, 151, 523, 524), (119, 117, 506, 507), (85, 83, 489, 490), (51, 49, 472, 473), (17, 15, 455, 456), (1, 255, 575, 448), (223, 221, 558, 559), (189, 187, 541, 542), (155, 153, 524, 525), (121, 119, 507, 508), (87, 85, 490, 491), (53, 51, 473, 474), (19, 17, 456, 457), (225, 223, 559, 560), (191, 189, 542, 543), (157, 155, 525, 526), (123, 121, 508, 509), (89, 87, 491, 492), (55, 53, 474, 475), (21, 19, 457, 458), (227, 225, 560, 561), (193, 191, 543, 544), (159, 157, 526, 527), (125, 123, 509, 510), (91, 89, 492, 493), (57, 55, 475, 476), (23, 21, 458, 459), (229, 227, 561, 562), (195, 193, 544, 545), (161, 159, 527, 528), (127, 125, 510, 511), (93, 91, 493, 494), (550, 549, 671, 672), (25, 23, 459, 460), (231, 229, 562, 563), (197, 195, 545, 546), (163, 161, 528, 529), (129, 127, 511, 512), (95, 93, 494, 495), (498, 497, 619, 620), (27, 25, 460, 461), (233, 231, 563, 564), (199, 197, 546, 547), (165, 163, 529, 530), (131, 129, 512, 513), (97, 95, 495, 496), (549, 548, 670, 671), (29, 27, 461, 462), (235, 233, 564, 565), (201, 199, 547, 548), (167, 165, 530, 531), (133, 131, 513, 514), (99, 97, 496, 497), (497, 496, 618, 619), (31, 29, 462, 463), (237, 235, 565, 566), (551, 550, 672, 673), (500, 499, 621, 622), (449, 448, 480, 479), (552, 551, 673, 674), (501, 500, 622, 623), (450, 449, 479, 478), (553, 552, 674, 675), (502, 501, 623, 624), (451, 450, 478, 477), (554, 553, 675, 676), (503, 502, 624, 625), (452, 451, 477, 65), (555, 554, 676, 677), (504, 503, 625, 626), (453, 452, 65, 63), (556, 555, 677, 678), (505, 504, 626, 627), (454, 453, 63, 61), (557, 556, 678, 679), (506, 505, 627, 628), (455, 454, 61, 59), (558, 557, 679, 680), (507, 506, 628, 629), (456, 455, 59, 582), (559, 558, 680, 681), (508, 507, 629, 630), (457, 456, 582, 583), (560, 559, 681, 682), (509, 508, 630, 631), (458, 457, 583, 584), (561, 560, 682, 683), (510, 509, 631, 632), (459, 458, 584, 585), (562, 561, 683, 684), (511, 510, 632, 633), (460, 459, 585, 586), (563, 562, 684, 685), (512, 511, 633, 634), (461, 460, 586, 587), (564, 563, 685, 686), (513, 512, 634, 635), (462, 461, 587, 588), (565, 564, 686, 687), (514, 513, 635, 636), (463, 462, 588, 589), (566, 565, 687, 688), (515, 514, 636, 637), (464, 463, 589, 590), (567, 566, 688, 689), (516, 515, 637, 638), (465, 464, 590, 591), (568, 567, 689, 690), (517, 516, 638, 639), (466, 465, 591, 592), (569, 568, 690, 691), (518, 517, 639, 640), (467, 466, 592, 593), (570, 569, 691, 692), (519, 518, 640, 641), (468, 467, 593, 594), (571, 570, 692, 693), (520, 519, 641, 642), (469, 468, 594, 595), (572, 571, 693, 694), (521, 520, 642, 643), (470, 469, 595, 596), (573, 572, 694, 695), (522, 521, 643, 644), (471, 470, 596, 597), (574, 573, 695, 696), (523, 522, 644, 645), (472, 471, 597, 598), (575, 574, 696, 697), (524, 523, 645, 646), (473, 472, 598, 599), (448, 575, 697, 480), (525, 524, 646, 647), (474, 473, 599, 600), (526, 525, 647, 648), (475, 474, 600, 601), (527, 526, 648, 649), (476, 475, 601, 602), (528, 527, 649, 650), (529, 528, 650, 651), (530, 529, 651, 652), (531, 530, 652, 653), (532, 531, 653, 654), (533, 532, 654, 655), (482, 481, 603, 604), (534, 533, 655, 656), (483, 482, 604, 605), (535, 534, 656, 657), (484, 483, 605, 606), (536, 535, 657, 658), (485, 484, 606, 607), (537, 536, 658, 659), (486, 485, 607, 608), (538, 537, 659, 660), (487, 486, 608, 609), (539, 538, 660, 661), (488, 487, 609, 610), (540, 539, 661, 662), (489, 488, 610, 611), (541, 540, 662, 663), (490, 489, 611, 612), (542, 541, 663, 664), (491, 490, 612, 613), (543, 542, 664, 665), (492, 491, 613, 614), (544, 543, 665, 666), (493, 492, 614, 615), (545, 544, 666, 667), (494, 493, 615, 616), (546, 545, 667, 668), (495, 494, 616, 617), (547, 546, 668, 669), (496, 495, 617, 618), (548, 547, 669, 670)])
me_cylinder_001.polygons.foreach_set('material_index', [0, 0, 0, 0, 0, 0, 0, 0, 0, 0, 0, 0, 0, 0, 0, 0, 0, 0, 0, 0, 0, 0, 0, 0, 0, 0, 0, 0, 0, 0, 0, 0, 0, 0, 0, 0, 0, 0, 0, 0, 0, 0, 0, 0, 0, 0, 0, 0, 0, 0, 0, 0, 0, 0, 0, 0, 0, 0, 0, 0, 0, 0, 0, 0, 0, 0, 0, 0, 0, 0, 0, 0, 0, 0, 0, 0, 0, 0, 0, 0, 0, 0, 0, 0, 0, 0, 0, 0, 0, 0, 0, 0, 0, 0, 0, 0, 0, 0, 0, 0, 0, 0, 0, 0, 0, 0, 0, 0, 0, 0, 0, 0, 0, 0, 0, 0, 0, 0, 0, 0, 0, 0, 0, 0, 0, 0, 0, 0, 1, 1, 1, 1, 1, 1, 1, 1, 1, 1, 1, 1, 1, 1, 1, 1, 1, 1, 1, 1, 1, 1, 1, 1, 1, 1, 1, 1, 1, 1, 1, 1, 1, 1, 1, 1, 1, 1, 1, 1, 1, 1, 1, 1, 1, 1, 1, 1, 1, 1, 1, 1, 1, 1, 1, 1, 1, 1, 1, 1, 1, 1, 1, 1, 1, 1, 1, 1, 1, 1, 1, 1, 1, 1, 1, 1, 1, 1, 1, 1, 1, 1, 1, 1, 1, 1, 1, 1, 1, 1, 1, 1, 1, 1, 1, 1, 1, 1, 1, 1, 1, 1, 1, 1, 1, 1, 1, 1, 1, 1, 1, 1, 1, 1, 1, 1, 1, 1, 1, 1, 1, 1, 1, 1, 1, 1, 1, 1, 1, 0, 0, 0, 0, 0, 0, 0, 0, 0, 0, 0, 0, 0, 0, 0, 0, 0, 0, 0, 0, 0, 0, 0, 0, 0, 0, 0, 0, 0, 0, 0, 0, 0, 0, 0, 0, 0, 0, 0, 0, 0, 0, 0, 0, 0, 0, 0, 0, 0, 0, 0, 0, 0, 0, 0, 0, 0, 0, 0, 0, 0, 0, 0, 0, 0, 0, 0, 0, 0, 0, 0, 0, 0, 0, 0, 0, 0, 0, 0, 0, 0, 0, 0, 0, 0, 0, 0, 0, 0, 0, 0, 0, 0, 0, 0, 0, 0, 0, 0, 0, 0, 0, 0, 0, 0, 0, 0, 0, 0, 0, 0, 0, 0, 0, 0, 0, 0, 0, 0, 0, 0, 0, 0, 0, 0, 0, 0, 0, 0, 0, 0, 0, 0, 0, 0, 0, 0, 0, 0, 0, 0, 0, 0, 0, 0, 0, 0, 0, 0, 0, 0, 0, 0, 0, 0, 0, 0, 0, 0, 0, 0, 0, 0, 0, 0, 0, 0, 0, 0, 0, 0, 0, 0, 0, 0, 0, 0, 0, 0, 0, 0, 0, 0, 0, 0, 0, 0, 0, 0, 0, 0, 0, 0, 0, 0, 0, 0, 0, 0, 0, 0, 0, 0, 0, 0, 0, 0, 0, 0, 0, 0, 0, 0, 0, 0, 0, 0, 0, 0, 0, 0, 0, 0, 0, 0, 0, 0, 0, 0, 0, 0, 0, 0, 0, 0, 0, 0, 0, 0, 0, 0, 0, 0, 0, 0, 0])
_uv = me_cylinder_001.uv_layers.new(name='UVMap')
_uv.uv.foreach_set('vector', [0.3602, 0.9178, 0.3602, 1.489, 0.3548, 1.489, 0.3548, 0.9178, 0.3548, 0.9178, 0.3548, 1.489, 0.3493, 1.489, 0.3493, 0.9178, 0.3493, 0.9178, 0.3493, 1.489, 0.3438, 1.489, 0.3438, 0.9178, 0.3438, 0.9178, 0.3438, 1.489, 0.3384, 1.489, 0.3384, 0.9178, 0.3384, 0.9178, 0.3384, 1.489, 0.3329, 1.489, 0.3329, 0.9178, 0.3329, 0.9178, 0.3329, 1.489, 0.3275, 1.489, 0.3275, 0.9178, 0.3275, 0.9178, 0.3275, 1.489, 0.322, 1.489, 0.322, 0.9178, 0.322, 0.9178, 0.322, 1.489, 0.3165, 1.489, 0.3165, 0.9178, 0.3165, 0.9178, 0.3165, 1.489, 0.3111, 1.489, 0.3111, 0.9178, 0.3111, 0.9178, 0.3111, 1.489, 0.3056, 1.489, 0.3056, 0.9178, 0.3056, 0.9178, 0.3056, 1.489, 0.3002, 1.489, 0.3002, 0.9178, 0.3002, 0.9178, 0.3002, 1.489, 0.2947, 1.489, 0.2947, 0.9178, 0.2947, 0.9178, 0.2947, 1.489, 0.2892, 1.489, 0.2892, 0.9178, 0.2892, 0.9178, 0.2892, 1.489, 0.2838, 1.489, 0.2838, 0.9178, 0.2838, 0.9178, 0.2838, 1.489, 0.2783, 1.489, 0.2783, 0.9178, 0.2783, 0.9178, 0.2783, 1.489, 0.2729, 1.489, 0.2729, 0.9178, 0.2729, 0.9178, 0.2729, 1.489, 0.2674, 1.489, 0.2674, 0.9178, 0.2674, 0.9178, 0.2674, 1.489, 0.2619, 1.489, 0.2619, 0.9178, 0.2619, 0.9178, 0.2619, 1.489, 0.2565, 1.489, 0.2565, 0.9178, 0.2565, 0.9178, 0.2565, 1.489, 0.251, 1.489, 0.251, 0.9178, 0.251, 0.9178, 0.251, 1.489, 0.2456, 1.489, 0.2456, 0.9178, 0.2456, 0.9178, 0.2456, 1.489, 0.2401, 1.489, 0.2401, 0.9178, 0.2401, 0.9178, 0.2401, 1.489, 0.2346, 1.489, 0.2346, 0.9178, 0.2346, 0.9178, 0.2346, 1.489, 0.2292, 1.489, 0.2292, 0.9178, 0.2292, 0.9178, 0.2292, 1.489, 0.2237, 1.489, 0.2237, 0.9178, 0.2237, 0.9178, 0.2237, 1.489, 0.2183, 1.489, 0.2183, 0.9178, 0.2183, 0.9178, 0.2183, 1.489, 0.2128, 1.489, 0.2128, 0.9178, 0.2128, 0.9178, 0.2128, 1.489, 0.2073, 1.489, 0.2073, 1.284, 0.2073, 0.9178, 0.2073, 0.9178, 0.2073, 1.284, 0.2019, 1.271, 0.2019, 0.9178, 0.2019, 0.9178, 0.2019, 1.271, 0.1964, 1.267, 0.1964, 0.9178, 0.1964, 0.9178, 0.1964, 1.267, 0.191, 1.268, 0.191, 0.9178, 0.8898, 0.9178, 0.8898, 1.268, 0.8843, 1.274, 0.8843, 0.9178, 0.8843, 0.9178, 0.8843, 1.274, 0.8789, 1.289, 0.8789, 0.9178, 0.8789, 0.9178, 0.8789, 1.289, 0.8789, 1.489, 0.8734, 1.489, 0.8734, 0.9178, 0.8734, 0.9178, 0.8734, 1.489, 0.868, 1.489, 0.868, 0.9178, 0.868, 0.9178, 0.868, 1.489, 0.8625, 1.489, 0.8625, 0.9178, 0.8625, 0.9178, 0.8625, 1.489, 0.857, 1.489, 0.857, 0.9178, 0.857, 0.9178, 0.857, 1.489, 0.8516, 1.489, 0.8516, 0.9178, 0.8516, 0.9178, 0.8516, 1.489, 0.8461, 1.489, 0.8461, 0.9178, 0.8461, 0.9178, 0.8461, 1.489, 0.8407, 1.489, 0.8407, 0.9178, 0.8407, 0.9178, 0.8407, 1.489, 0.8352, 1.489, 0.8352, 0.9178, 0.8352, 0.9178, 0.8352, 1.489, 0.8298, 1.489, 0.8298, 0.9178, 0.8298, 0.9178, 0.8298, 1.489, 0.8243, 1.489, 0.8243, 0.9178, 0.8243, 0.9178, 0.8243, 1.489, 0.8188, 1.489, 0.8188, 0.9178, 0.8188, 0.9178, 0.8188, 1.489, 0.8134, 1.489, 0.8134, 0.9178, 0.8134, 0.9178, 0.8134, 1.489, 0.8079, 1.489, 0.8079, 0.9178, 0.8079, 0.9178, 0.8079, 1.489, 0.8025, 1.489, 0.8025, 0.9178, 0.8025, 0.9178, 0.8025, 1.489, 0.797, 1.489, 0.797, 0.9178, 0.797, 0.9178, 0.797, 1.489, 0.7915, 1.489, 0.7915, 0.9178, 0.7915, 0.9178, 0.7915, 1.489, 0.7861, 1.489, 0.7861, 0.9178, 0.7861, 0.9178, 0.7861, 1.489, 0.7806, 1.489, 0.7806, 0.9178, 0.7806, 0.9178, 0.7806, 1.489, 0.7752, 1.489, 0.7752, 0.9178, 0.7752, 0.9178, 0.7752, 1.489, 0.7697, 1.489, 0.7697, 0.9178, 0.7697, 0.9178, 0.7697, 1.489, 0.7642, 1.489, 0.7642, 0.9178, 0.7642, 0.9178, 0.7642, 1.489, 0.7588, 1.489, 0.7588, 0.9178, 0.7588, 0.9178, 0.7588, 1.489, 0.7533, 1.489, 0.7533, 0.9178, 0.7533, 0.9178, 0.7533, 1.489, 0.7479, 1.489, 0.7479, 0.9178, 0.7479, 0.9178, 0.7479, 1.489, 0.7424, 1.489, 0.7424, 0.9178, 0.7424, 0.9178, 0.7424, 1.489, 0.7369, 1.489, 0.7369, 0.9178, 0.7369, 0.9178, 0.7369, 1.489, 0.7315, 1.489, 0.7315, 0.9178, 0.7315, 0.9178, 0.7315, 1.489, 0.726, 1.489, 0.726, 0.9178, 0.726, 0.9178, 0.726, 1.489, 0.7206, 1.489, 0.7206, 0.9178, 0.7206, 0.9178, 0.7206, 1.489, 0.7151, 1.489, 0.7151, 0.9178, 0.7151, 0.9178, 0.7151, 1.489, 0.7096, 1.489, 0.7096, 0.9178, 0.7096, 0.9178, 0.7096, 1.489, 0.7042, 1.489, 0.7042, 0.9178, 0.7042, 0.9178, 0.7042, 1.489, 0.6987, 1.489, 0.6987, 0.9178, 0.6987, 0.9178, 0.6987, 1.489, 0.6933, 1.489, 0.6933, 0.9178, 0.6933, 0.9178, 0.6933, 1.489, 0.6878, 1.489, 0.6878, 0.9178, 0.6878, 0.9178, 0.6878, 1.489, 0.6823, 1.489, 0.6823, 0.9178, 0.6823, 0.9178, 0.6823, 1.489, 0.6769, 1.489, 0.6769, 0.9178, 0.6769, 0.9178, 0.6769, 1.489, 0.6714, 1.489, 0.6714, 0.9178, 0.6714, 0.9178, 0.6714, 1.489, 0.666, 1.489, 0.666, 0.9178, 0.666, 0.9178, 0.666, 1.489, 0.6605, 1.489, 0.6605, 0.9178, 0.6605, 0.9178, 0.6605, 1.489, 0.655, 1.489, 0.655, 0.9178, 0.655, 0.9178, 0.655, 1.489, 0.6496, 1.489, 0.6496, 0.9178, 0.6496, 0.9178, 0.6496, 1.489, 0.6441, 1.489, 0.6441, 0.9178, 0.6441, 0.9178, 0.6441, 1.489, 0.6387, 1.489, 0.6387, 0.9178, 0.6387, 0.9178, 0.6387, 1.489, 0.6332, 1.489, 0.6332, 0.9178, 0.6332, 0.9178, 0.6332, 1.489, 0.6277, 1.489, 0.6277, 0.9178, 0.6277, 0.9178, 0.6277, 1.489, 0.6223, 1.489, 0.6223, 0.9178, 0.6223, 0.9178, 0.6223, 1.489, 0.6168, 1.489, 0.6168, 0.9178, 0.6168, 0.9178, 0.6168, 1.489, 0.6114, 1.489, 0.6114, 0.9178, 0.6114, 0.9178, 0.6114, 1.489, 0.6059, 1.489, 0.6059, 0.9178, 0.6059, 0.9178, 0.6059, 1.489, 0.6004, 1.489, 0.6004, 0.9178, 0.6004, 0.9178, 0.6004, 1.489, 0.595, 1.489, 0.595, 0.9178, 0.595, 0.9178, 0.595, 1.489, 0.5895, 1.489, 0.5895, 0.9178, 0.5895, 0.9178, 0.5895, 1.489, 0.5841, 1.489, 0.5841, 0.9178, 0.5841, 0.9178, 0.5841, 1.489, 0.5786, 1.489, 0.5786, 0.9178, 0.5786, 0.9178, 0.5786, 1.489, 0.5731, 1.489, 0.5731, 0.9178, 0.5731, 0.9178, 0.5731, 1.489, 0.5677, 1.489, 0.5677, 0.9178, 0.5677, 0.9178, 0.5677, 1.489, 0.5622, 1.489, 0.5622, 0.9178, 0.5622, 0.9178, 0.5622, 1.489, 0.5568, 1.489, 0.5568, 0.9178, 0.5568, 0.9178, 0.5568, 1.489, 0.5513, 1.489, 0.5513, 0.9178, 0.5513, 0.9178, 0.5513, 1.489, 0.5458, 1.489, 0.5458, 0.9178, 0.5458, 0.9178, 0.5458, 1.489, 0.5404, 1.489, 0.5404, 0.9178, 0.5404, 0.9178, 0.5404, 1.489, 0.5349, 1.489, 0.5349, 0.9178, 0.5349, 0.9178, 0.5349, 1.489, 0.5295, 1.489, 0.5295, 0.9178, 0.5295, 0.9178, 0.5295, 1.489, 0.524, 1.489, 0.524, 0.9178, 0.524, 0.9178, 0.524, 1.489, 0.5185, 1.489, 0.5185, 0.9178, 0.5185, 0.9178, 0.5185, 1.489, 0.5131, 1.489, 0.5131, 0.9178, 0.5131, 0.9178, 0.5131, 1.489, 0.5076, 1.489, 0.5076, 0.9178, 0.5076, 0.9178, 0.5076, 1.489, 0.5022, 1.489, 0.5022, 0.9178, 0.5022, 0.9178, 0.5022, 1.489, 0.4967, 1.489, 0.4967, 0.9178, 0.4967, 0.9178, 0.4967, 1.489, 0.4913, 1.489, 0.4913, 0.9178, 0.4913, 0.9178, 0.4913, 1.489, 0.4858, 1.489, 0.4858, 0.9178, 0.4858, 0.9178, 0.4858, 1.489, 0.4803, 1.489, 0.4803, 0.9178, 0.4803, 0.9178, 0.4803, 1.489, 0.4749, 1.489, 0.4749, 0.9178, 0.4749, 0.9178, 0.4749, 1.489, 0.4694, 1.489, 0.4694, 0.9178, 0.4694, 0.9178, 0.4694, 1.489, 0.464, 1.489, 0.464, 0.9178, 0.464, 0.9178, 0.464, 1.489, 0.4585, 1.489, 0.4585, 0.9178, 0.4585, 0.9178, 0.4585, 1.489, 0.453, 1.489, 0.453, 0.9178, 0.453, 0.9178, 0.453, 1.489, 0.4476, 1.489, 0.4476, 0.9178, 0.4476, 0.9178, 0.4476, 1.489, 0.4421, 1.489, 0.4421, 0.9178, 0.4421, 0.9178, 0.4421, 1.489, 0.4367, 1.489, 0.4367, 0.9178, 0.4367, 0.9178, 0.4367, 1.489, 0.4312, 1.489, 0.4312, 0.9178, 0.4312, 0.9178, 0.4312, 1.489, 0.4257, 1.489, 0.4257, 0.9178, 0.4257, 0.9178, 0.4257, 1.489, 0.4203, 1.489, 0.4203, 0.9178, 0.4203, 0.9178, 0.4203, 1.489, 0.4148, 1.489, 0.4148, 0.9178, 0.4148, 0.9178, 0.4148, 1.489, 0.4094, 1.489, 0.4094, 0.9178, 0.4094, 0.9178, 0.4094, 1.489, 0.4039, 1.489, 0.4039, 0.9178, 0.4039, 0.9178, 0.4039, 1.489, 0.3984, 1.489, 0.3984, 0.9178, 0.3984, 0.9178, 0.3984, 1.489, 0.393, 1.489, 0.393, 0.9178, 0.393, 0.9178, 0.393, 1.489, 0.3875, 1.489, 0.3875, 0.9178, 0.3875, 0.9178, 0.3875, 1.489, 0.3821, 1.489, 0.3821, 0.9178, 0.3821, 0.9178, 0.3821, 1.489, 0.3766, 1.489, 0.3766, 0.9178, 0.3766, 0.9178, 0.3766, 1.489, 0.3711, 1.489, 0.3711, 0.9178, 0.3711, 0.9178, 0.3711, 1.489, 0.3657, 1.489, 0.3657, 0.9178, 0.3657, 0.9178, 0.3657, 1.489, 0.3602, 1.489, 0.3602, 0.9178, 0.9451, 0.03587, 0.9449, 0.03717, 0.9447, 0.03846, 0.9444, 0.03974, 0.944, 0.04099, 0.9435, 0.04223, 0.943, 0.04344, 0.9425, 0.04463, 0.9419, 0.04579, 0.9412, 0.04692, 0.9405, 0.04801, 0.9397, 0.04907, 0.9388, 0.05008, 0.938, 0.05106, 0.937, 0.05199, 0.936, 0.05287, 0.935, 0.0537, 0.934, 0.05449, 0.9329, 0.05522, 0.9318, 0.05589, 0.9306, 0.05651, 0.9294, 0.05708, 0.9282, 0.05758, 0.927, 0.05802, 0.9257, 0.0584, 0.9244, 0.05872, 0.9231, 0.05898, 0.9218, 0.05917, 0.9205, 0.0593, 0.9192, 0.05936, 0.9179, 0.05936, 0.9166, 0.0593, 0.9153, 0.05917, 0.914, 0.05898, 0.9127, 0.05872, 0.9114, 0.0584, 0.9102, 0.05802, 0.9089, 0.05758, 0.9077, 0.05708, 0.9065, 0.05651, 0.9054, 0.05589, 0.9042, 0.05522, 0.9031, 0.05449, 0.9021, 0.0537, 0.9011, 0.05287, 0.9001, 0.05199, 0.8992, 0.05106, 0.8983, 0.05008, 0.8974, 0.04907, 0.8967, 0.04801, 0.8959, 0.04692, 0.8953, 0.04579, 0.8946, 0.04463, 0.8941, 0.04344, 0.8936, 0.04223, 0.8931, 0.04099, 0.8927, 0.03974, 0.8924, 0.03846, 0.8922, 0.03717, 0.892, 0.03587, 0.8919, 0.03456, 0.8918, 0.03325, 0.8918, 0.03194, 0.8919, 0.03062, 0.892, 0.02931, 0.8922, 0.02801, 0.8924, 0.02673, 0.8927, 0.02545, 0.8931, 0.02419, 0.8936, 0.02295, 0.8941, 0.02174, 0.8946, 0.02055, 0.8953, 0.01939, 0.8959, 0.01827, 0.8967, 0.01717, 0.8974, 0.01612, 0.8983, 0.0151, 0.8992, 0.01413, 0.9001, 0.0132, 0.9011, 0.01231, 0.9021, 0.01148, 0.9031, 0.0107, 0.9042, 0.009967, 0.9054, 0.009292, 0.9065, 0.008672, 0.9077, 0.00811, 0.9089, 0.007607, 0.9102, 0.007164, 0.9114, 0.006783, 0.9127, 0.006463, 0.914, 0.006207, 0.9153, 0.006014, 0.9166, 0.005885, 0.9179, 0.005821, 0.9192, 0.005821, 0.9205, 0.005885, 0.9218, 0.006014, 0.9231, 0.006207, 0.9244, 0.006463, 0.9257, 0.006783, 0.927, 0.007164, 0.9282, 0.007607, 0.9294, 0.00811, 0.9306, 0.008672, 0.9318, 0.009292, 0.9329, 0.009967, 0.934, 0.0107, 0.935, 0.01148, 0.936, 0.01231, 0.937, 0.0132, 0.938, 0.01413, 0.9388, 0.0151, 0.9397, 0.01612, 0.9405, 0.01717, 0.9412, 0.01827, 0.9419, 0.01939, 0.9425, 0.02055, 0.943, 0.02174, 0.9435, 0.02295, 0.944, 0.02419, 0.9444, 0.02545, 0.9447, 0.02673, 0.9449, 0.02801, 0.9451, 0.02931, 0.9453, 0.03062, 0.9453, 0.03194, 0.9453, 0.03325, 0.9453, 0.03456, 0.3657, 0.09294, 0.3657, 0.9178, 0.3602, 0.9178, 0.3602, 0.09294, 0.3711, 0.09294, 0.3711, 0.9178, 0.3657, 0.9178, 0.3657, 0.09294, 0.3766, 0.09294, 0.3766, 0.9178, 0.3711, 0.9178, 0.3711, 0.09294, 0.3821, 0.09294, 0.3821, 0.9178, 0.3766, 0.9178, 0.3766, 0.09294, 0.3875, 0.09294, 0.3875, 0.9178, 0.3821, 0.9178, 0.3821, 0.09294, 0.393, 0.09294, 0.393, 0.9178, 0.3875, 0.9178, 0.3875, 0.09294, 0.3984, 0.09294, 0.3984, 0.9178, 0.393, 0.9178, 0.393, 0.09294, 0.4039, 0.09294, 0.4039, 0.9178, 0.3984, 0.9178, 0.3984, 0.09294, 0.4094, 0.09294, 0.4094, 0.9178, 0.4039, 0.9178, 0.4039, 0.09294, 0.4148, 0.09294, 0.4148, 0.9178, 0.4094, 0.9178, 0.4094, 0.09294, 0.4203, 0.09294, 0.4203, 0.9178, 0.4148, 0.9178, 0.4148, 0.09294, 0.4257, 0.09294, 0.4257, 0.9178, 0.4203, 0.9178, 0.4203, 0.09294, 0.4312, 0.09294, 0.4312, 0.9178, 0.4257, 0.9178, 0.4257, 0.09294, 0.4367, 0.09294, 0.4367, 0.9178, 0.4312, 0.9178, 0.4312, 0.09294, 0.4421, 0.09294, 0.4421, 0.9178, 0.4367, 0.9178, 0.4367, 0.09294, 0.4476, 0.09294, 0.4476, 0.9178, 0.4421, 0.9178, 0.4421, 0.09294, 0.453, 0.09294, 0.453, 0.9178, 0.4476, 0.9178, 0.4476, 0.09294, 0.4585, 0.09294, 0.4585, 0.9178, 0.453, 0.9178, 0.453, 0.09294, 0.464, 0.09294, 0.464, 0.9178, 0.4585, 0.9178, 0.4585, 0.09294, 0.4694, 0.09294, 0.4694, 0.9178, 0.464, 0.9178, 0.464, 0.09294, 0.4749, 0.09294, 0.4749, 0.9178, 0.4694, 0.9178, 0.4694, 0.09294, 0.4803, 0.09294, 0.4803, 0.9178, 0.4749, 0.9178, 0.4749, 0.09294, 0.4858, 0.09294, 0.4858, 0.9178, 0.4803, 0.9178, 0.4803, 0.09294, 0.4913, 0.09294, 0.4913, 0.9178, 0.4858, 0.9178, 0.4858, 0.09294, 0.4967, 0.09294, 0.4967, 0.9178, 0.4913, 0.9178, 0.4913, 0.09294, 0.5022, 0.09294, 0.5022, 0.9178, 0.4967, 0.9178, 0.4967, 0.09294, 0.5076, 0.09294, 0.5076, 0.9178, 0.5022, 0.9178, 0.5022, 0.09294, 0.5131, 0.09294, 0.5131, 0.9178, 0.5076, 0.9178, 0.5076, 0.09294, 0.5185, 0.09294, 0.5185, 0.9178, 0.5131, 0.9178, 0.5131, 0.09294, 0.524, 0.09294, 0.524, 0.9178, 0.5185, 0.9178, 0.5185, 0.09294, 0.5295, 0.09294, 0.5295, 0.9178, 0.524, 0.9178, 0.524, 0.09294, 0.5349, 0.09294, 0.5349, 0.9178, 0.5295, 0.9178, 0.5295, 0.09294, 0.5404, 0.09294, 0.5404, 0.9178, 0.5349, 0.9178, 0.5349, 0.09294, 0.5458, 0.09294, 0.5458, 0.9178, 0.5404, 0.9178, 0.5404, 0.09294, 0.5513, 0.09294, 0.5513, 0.9178, 0.5458, 0.9178, 0.5458, 0.09294, 0.5568, 0.09294, 0.5568, 0.9178, 0.5513, 0.9178, 0.5513, 0.09294, 0.5622, 0.09294, 0.5622, 0.9178, 0.5568, 0.9178, 0.5568, 0.09294, 0.5677, 0.09294, 0.5677, 0.9178, 0.5622, 0.9178, 0.5622, 0.09294, 0.5731, 0.09294, 0.5731, 0.9178, 0.5677, 0.9178, 0.5677, 0.09294, 0.5786, 0.09294, 0.5786, 0.9178, 0.5731, 0.9178, 0.5731, 0.09294, 0.5841, 0.09294, 0.5841, 0.9178, 0.5786, 0.9178, 0.5786, 0.09294, 0.5895, 0.09294, 0.5895, 0.9178, 0.5841, 0.9178, 0.5841, 0.09294, 0.595, 0.09294, 0.595, 0.9178, 0.5895, 0.9178, 0.5895, 0.09294, 0.6004, 0.09294, 0.6004, 0.9178, 0.595, 0.9178, 0.595, 0.09294, 0.6059, 0.09294, 0.6059, 0.9178, 0.6004, 0.9178, 0.6004, 0.09294, 0.6114, 0.09294, 0.6114, 0.9178, 0.6059, 0.9178, 0.6059, 0.09294, 0.6168, 0.09294, 0.6168, 0.9178, 0.6114, 0.9178, 0.6114, 0.09294, 0.6223, 0.09294, 0.6223, 0.9178, 0.6168, 0.9178, 0.6168, 0.09294, 0.6277, 0.09294, 0.6277, 0.9178, 0.6223, 0.9178, 0.6223, 0.09294, 0.6332, 0.09294, 0.6332, 0.9178, 0.6277, 0.9178, 0.6277, 0.09294, 0.6387, 0.09294, 0.6387, 0.9178, 0.6332, 0.9178, 0.6332, 0.09294, 0.6441, 0.09294, 0.6441, 0.9178, 0.6387, 0.9178, 0.6387, 0.09294, 0.6496, 0.09294, 0.6496, 0.9178, 0.6441, 0.9178, 0.6441, 0.09294, 0.655, 0.09294, 0.655, 0.9178, 0.6496, 0.9178, 0.6496, 0.09294, 0.6605, 0.09294, 0.6605, 0.9178, 0.655, 0.9178, 0.655, 0.09294, 0.666, 0.09294, 0.666, 0.9178, 0.6605, 0.9178, 0.6605, 0.09294, 0.6714, 0.09294, 0.6714, 0.9178, 0.666, 0.9178, 0.666, 0.09294, 0.6769, 0.09294, 0.6769, 0.9178, 0.6714, 0.9178, 0.6714, 0.09294, 0.6823, 0.09294, 0.6823, 0.9178, 0.6769, 0.9178, 0.6769, 0.09294, 0.6878, 0.09294, 0.6878, 0.9178, 0.6823, 0.9178, 0.6823, 0.09294, 0.6933, 0.09294, 0.6933, 0.9178, 0.6878, 0.9178, 0.6878, 0.09294, 0.6987, 0.09294, 0.6987, 0.9178, 0.6933, 0.9178, 0.6933, 0.09294, 0.7042, 0.09294, 0.7042, 0.9178, 0.6987, 0.9178, 0.6987, 0.09294, 0.7096, 0.09294, 0.7096, 0.9178, 0.7042, 0.9178, 0.7042, 0.09294, 0.7151, 0.09294, 0.7151, 0.9178, 0.7096, 0.9178, 0.7096, 0.09294, 0.7206, 0.09294, 0.7206, 0.9178, 0.7151, 0.9178, 0.7151, 0.09294, 0.726, 0.09294, 0.726, 0.9178, 0.7206, 0.9178, 0.7206, 0.09294, 0.7315, 0.09294, 0.7315, 0.9178, 0.726, 0.9178, 0.726, 0.09294, 0.7369, 0.09294, 0.7369, 0.9178, 0.7315, 0.9178, 0.7315, 0.09294, 0.7424, 0.09294, 0.7424, 0.9178, 0.7369, 0.9178, 0.7369, 0.09294, 0.7479, 0.09294, 0.7479, 0.9178, 0.7424, 0.9178, 0.7424, 0.09294, 0.7533, 0.09294, 0.7533, 0.9178, 0.7479, 0.9178, 0.7479, 0.09294, 0.7588, 0.09294, 0.7588, 0.9178, 0.7533, 0.9178, 0.7533, 0.09294, 0.7642, 0.09294, 0.7642, 0.9178, 0.7588, 0.9178, 0.7588, 0.09294, 0.7697, 0.09294, 0.7697, 0.9178, 0.7642, 0.9178, 0.7642, 0.09294, 0.7752, 0.09294, 0.7752, 0.9178, 0.7697, 0.9178, 0.7697, 0.09294, 0.7806, 0.09294, 0.7806, 0.9178, 0.7752, 0.9178, 0.7752, 0.09294, 0.7861, 0.09294, 0.7861, 0.9178, 0.7806, 0.9178, 0.7806, 0.09294, 0.7915, 0.09294, 0.7915, 0.9178, 0.7861, 0.9178, 0.7861, 0.09294, 0.797, 0.09294, 0.797, 0.9178, 0.7915, 0.9178, 0.7915, 0.09294, 0.8025, 0.09294, 0.8025, 0.9178, 0.797, 0.9178, 0.797, 0.09294, 0.8079, 0.09294, 0.8079, 0.9178, 0.8025, 0.9178, 0.8025, 0.09294, 0.8134, 0.09294, 0.8134, 0.9178, 0.8079, 0.9178, 0.8079, 0.09294, 0.8188, 0.09294, 0.8188, 0.9178, 0.8134, 0.9178, 0.8134, 0.09294, 0.8243, 0.09294, 0.8243, 0.9178, 0.8188, 0.9178, 0.8188, 0.09294, 0.8298, 0.09294, 0.8298, 0.9178, 0.8243, 0.9178, 0.8243, 0.09294, 0.8352, 0.09294, 0.8352, 0.9178, 0.8298, 0.9178, 0.8298, 0.09294, 0.8407, 0.09294, 0.8407, 0.9178, 0.8352, 0.9178, 0.8352, 0.09294, 0.8461, 0.09294, 0.8461, 0.9178, 0.8407, 0.9178, 0.8407, 0.09294, 0.8516, 0.09294, 0.8516, 0.9178, 0.8461, 0.9178, 0.8461, 0.09294, 0.857, 0.09294, 0.857, 0.9178, 0.8516, 0.9178, 0.8516, 0.09294, 0.8625, 0.09294, 0.8625, 0.9178, 0.857, 0.9178, 0.857, 0.09294, 0.868, 0.09294, 0.868, 0.9178, 0.8625, 0.9178, 0.8625, 0.09294, 0.8734, 0.09294, 0.8734, 0.9178, 0.868, 0.9178, 0.868, 0.09294, 0.8789, 0.09294, 0.8789, 0.9178, 0.8734, 0.9178, 0.8734, 0.09294, 0.8843, 0.09294, 0.8843, 0.9178, 0.8789, 0.9178, 0.8789, 0.09294, 0.8898, 0.09294, 0.8898, 0.9178, 0.8843, 0.9178, 0.8843, 0.09294, 0.1964, 0.09294, 0.1964, 0.9178, 0.191, 0.9178, 0.191, 0.09294, 0.2019, 0.09294, 0.2019, 0.9178, 0.1964, 0.9178, 0.1964, 0.09294, 0.2073, 0.09294, 0.2073, 0.9178, 0.2019, 0.9178, 0.2019, 0.09294, 0.2128, 0.09294, 0.2128, 0.9178, 0.2073, 0.9178, 0.2073, 0.09294, 0.2183, 0.09294, 0.2183, 0.9178, 0.2128, 0.9178, 0.2128, 0.09294, 0.2237, 0.09294, 0.2237, 0.9178, 0.2183, 0.9178, 0.2183, 0.09294, 0.2292, 0.09294, 0.2292, 0.9178, 0.2237, 0.9178, 0.2237, 0.09294, 0.2346, 0.09294, 0.2346, 0.9178, 0.2292, 0.9178, 0.2292, 0.09294, 0.2401, 0.09294, 0.2401, 0.9178, 0.2346, 0.9178, 0.2346, 0.09294, 0.2456, 0.09294, 0.2456, 0.9178, 0.2401, 0.9178, 0.2401, 0.09294, 0.251, 0.09294, 0.251, 0.9178, 0.2456, 0.9178, 0.2456, 0.09294, 0.2565, 0.09294, 0.2565, 0.9178, 0.251, 0.9178, 0.251, 0.09294, 0.2619, 0.09294, 0.2619, 0.9178, 0.2565, 0.9178, 0.2565, 0.09294, 0.2674, 0.09294, 0.2674, 0.9178, 0.2619, 0.9178, 0.2619, 0.09294, 0.2729, 0.09294, 0.2729, 0.9178, 0.2674, 0.9178, 0.2674, 0.09294, 0.2783, 0.09294, 0.2783, 0.9178, 0.2729, 0.9178, 0.2729, 0.09294, 0.2838, 0.09294, 0.2838, 0.9178, 0.2783, 0.9178, 0.2783, 0.09294, 0.2892, 0.09294, 0.2892, 0.9178, 0.2838, 0.9178, 0.2838, 0.09294, 0.2947, 0.09294, 0.2947, 0.9178, 0.2892, 0.9178, 0.2892, 0.09294, 0.3002, 0.09294, 0.3002, 0.9178, 0.2947, 0.9178, 0.2947, 0.09294, 0.3056, 0.09294, 0.3056, 0.9178, 0.3002, 0.9178, 0.3002, 0.09294, 0.3111, 0.09294, 0.3111, 0.9178, 0.3056, 0.9178, 0.3056, 0.09294, 0.3165, 0.09294, 0.3165, 0.9178, 0.3111, 0.9178, 0.3111, 0.09294, 0.322, 0.09294, 0.322, 0.9178, 0.3165, 0.9178, 0.3165, 0.09294, 0.3275, 0.09294, 0.3275, 0.9178, 0.322, 0.9178, 0.322, 0.09294, 0.3329, 0.09294, 0.3329, 0.9178, 0.3275, 0.9178, 0.3275, 0.09294, 0.3384, 0.09294, 0.3384, 0.9178, 0.3329, 0.9178, 0.3329, 0.09294, 0.3438, 0.09294, 0.3438, 0.9178, 0.3384, 0.9178, 0.3384, 0.09294, 0.3493, 0.09294, 0.3493, 0.9178, 0.3438, 0.9178, 0.3438, 0.09294, 0.3548, 0.09294, 0.3548, 0.9178, 0.3493, 0.9178, 0.3493, 0.09294, 0.3602, 0.09294, 0.3602, 0.9178, 0.3548, 0.9178, 0.3548, 0.09294, 0.5076, 1.489, 0.5131, 1.489, 0.5131, 1.489, 0.5076, 1.489, 0.6004, 1.489, 0.6059, 1.489, 0.6059, 1.489, 0.6004, 1.489, 0.6933, 1.489, 0.6987, 1.489, 0.6987, 1.489, 0.6933, 1.489, 0.7861, 1.489, 0.7915, 1.489, 0.7915, 1.489, 0.7861, 1.489, 0.7806, 1.489, 0.7861, 1.489, 0.7861, 1.489, 0.7806, 1.489, 0.2729, 1.489, 0.2783, 1.489, 0.2783, 1.489, 0.2729, 1.489, 0.4094, 1.489, 0.4148, 1.489, 0.4148, 1.489, 0.4094, 1.489, 0.5022, 1.489, 0.5076, 1.489, 0.5076, 1.489, 0.5022, 1.489, 0.595, 1.489, 0.6004, 1.489, 0.6004, 1.489, 0.595, 1.489, 0.6878, 1.489, 0.6933, 1.489, 0.6933, 1.489, 0.6878, 1.489, 0.7806, 1.489, 0.7861, 1.489, 0.7861, 1.489, 0.7806, 1.489, 0.8734, 1.489, 0.8789, 1.489, 0.8789, 1.489, 0.8734, 1.489, 0.2674, 1.489, 0.2729, 1.489, 0.2729, 1.489, 0.2674, 1.489, 0.4039, 1.489, 0.4094, 1.489, 0.4094, 1.489, 0.4039, 1.489, 0.4967, 1.489, 0.5022, 1.489, 0.5022, 1.489, 0.4967, 1.489, 0.5895, 1.489, 0.595, 1.489, 0.595, 1.489, 0.5895, 1.489, 0.6823, 1.489, 0.6878, 1.489, 0.6878, 1.489, 0.6823, 1.489, 0.7752, 1.489, 0.7806, 1.489, 0.7806, 1.489, 0.7752, 1.489, 0.3548, 1.489, 0.3602, 1.489, 0.3602, 1.489, 0.3548, 1.489, 0.868, 1.489, 0.8734, 1.489, 0.8734, 1.489, 0.868, 1.489, 0.2619, 1.489, 0.2674, 1.489, 0.2674, 1.489, 0.2619, 1.489, 0.3984, 1.489, 0.4039, 1.489, 0.4039, 1.489, 0.3984, 1.489, 0.4913, 1.489, 0.4967, 1.489, 0.4967, 1.489, 0.4913, 1.489, 0.5841, 1.489, 0.5895, 1.489, 0.5895, 1.489, 0.5841, 1.489, 0.6769, 1.489, 0.6823, 1.489, 0.6823, 1.489, 0.6769, 1.489, 0.7697, 1.489, 0.7752, 1.489, 0.7752, 1.489, 0.7697, 1.489, 0.8625, 1.489, 0.868, 1.489, 0.868, 1.489, 0.8625, 1.489, 0.2565, 1.489, 0.2619, 1.489, 0.2619, 1.489, 0.2565, 1.489, 0.3493, 1.489, 0.3548, 1.489, 0.3548, 1.489, 0.3493, 1.489, 0.393, 1.489, 0.3984, 1.489, 0.3984, 1.489, 0.393, 1.489, 0.4858, 1.489, 0.4913, 1.489, 0.4913, 1.489, 0.4858, 1.489, 0.5786, 1.489, 0.5841, 1.489, 0.5841, 1.489, 0.5786, 1.489, 0.6714, 1.489, 0.6769, 1.489, 0.6769, 1.489, 0.6714, 1.489, 0.7642, 1.489, 0.7697, 1.489, 0.7697, 1.489, 0.7642, 1.489, 0.857, 1.489, 0.8625, 1.489, 0.8625, 1.489, 0.857, 1.489, 0.251, 1.489, 0.2565, 1.489, 0.2565, 1.489, 0.251, 1.489, 0.3438, 1.489, 0.3493, 1.489, 0.3493, 1.489, 0.3438, 1.489, 0.3875, 1.489, 0.393, 1.489, 0.393, 1.489, 0.3875, 1.489, 0.4803, 1.489, 0.4858, 1.489, 0.4858, 1.489, 0.4803, 1.489, 0.5731, 1.489, 0.5786, 1.489, 0.5786, 1.489, 0.5731, 1.489, 0.666, 1.489, 0.6714, 1.489, 0.6714, 1.489, 0.666, 1.489, 0.7588, 1.489, 0.7642, 1.489, 0.7642, 1.489, 0.7588, 1.489, 0.8516, 1.489, 0.857, 1.489, 0.857, 1.489, 0.8516, 1.489, 0.2456, 1.489, 0.251, 1.489, 0.251, 1.489, 0.2456, 1.489, 0.3384, 1.489, 0.3438, 1.489, 0.3438, 1.489, 0.3384, 1.489, 0.3821, 1.489, 0.3875, 1.489, 0.3875, 1.489, 0.3821, 1.489, 0.4749, 1.489, 0.4803, 1.489, 0.4803, 1.489, 0.4749, 1.489, 0.5677, 1.489, 0.5731, 1.489, 0.5731, 1.489, 0.5677, 1.489, 0.6605, 1.489, 0.666, 1.489, 0.666, 1.489, 0.6605, 1.489, 0.7533, 1.489, 0.7588, 1.489, 0.7588, 1.489, 0.7533, 1.489, 0.8461, 1.489, 0.8516, 1.489, 0.8516, 1.489, 0.8461, 1.489, 0.2401, 1.489, 0.2456, 1.489, 0.2456, 1.489, 0.2401, 1.489, 0.3329, 1.489, 0.3384, 1.489, 0.3384, 1.489, 0.3329, 1.489, 0.3766, 1.489, 0.3821, 1.489, 0.3821, 1.489, 0.3766, 1.489, 0.4694, 1.489, 0.4749, 1.489, 0.4749, 1.489, 0.4694, 1.489, 0.5622, 1.489, 0.5677, 1.489, 0.5677, 1.489, 0.5622, 1.489, 0.655, 1.489, 0.6605, 1.489, 0.6605, 1.489, 0.655, 1.489, 0.7479, 1.489, 0.7533, 1.489, 0.7533, 1.489, 0.7479, 1.489, 0.8407, 1.489, 0.8461, 1.489, 0.8461, 1.489, 0.8407, 1.489, 0.2346, 1.489, 0.2401, 1.489, 0.2401, 1.489, 0.2346, 1.489, 0.3275, 1.489, 0.3329, 1.489, 0.3329, 1.489, 0.3275, 1.489, 0.3711, 1.489, 0.3766, 1.489, 0.3766, 1.489, 0.3711, 1.489, 0.464, 1.489, 0.4694, 1.489, 0.4694, 1.489, 0.464, 1.489, 0.5568, 1.489, 0.5622, 1.489, 0.5622, 1.489, 0.5568, 1.489, 0.6496, 1.489, 0.655, 1.489, 0.655, 1.489, 0.6496, 1.489, 0.7424, 1.489, 0.7479, 1.489, 0.7479, 1.489, 0.7424, 1.489, 0.8352, 1.489, 0.8407, 1.489, 0.8407, 1.489, 0.8352, 1.489, 0.2292, 1.489, 0.2346, 1.489, 0.2346, 1.489, 0.2292, 1.489, 0.322, 1.489, 0.3275, 1.489, 0.3275, 1.489, 0.322, 1.489, 0.3657, 1.489, 0.3711, 1.489, 0.3711, 1.489, 0.3657, 1.489, 0.4585, 1.489, 0.464, 1.489, 0.464, 1.489, 0.4585, 1.489, 0.5513, 1.489, 0.5568, 1.489, 0.5568, 1.489, 0.5513, 1.489, 0.6441, 1.489, 0.6496, 1.489, 0.6496, 1.489, 0.6441, 1.489, 0.7369, 1.489, 0.7424, 1.489, 0.7424, 1.489, 0.7369, 1.489, 0.8298, 1.489, 0.8352, 1.489, 0.8352, 1.489, 0.8298, 1.489, 0.2237, 1.489, 0.2292, 1.489, 0.2292, 1.489, 0.2237, 1.489, 0.3165, 1.489, 0.322, 1.489, 0.322, 1.489, 0.3165, 1.489, 0.3602, 1.489, 0.3657, 1.489, 0.3657, 1.489, 0.3602, 1.489, 0.453, 1.489, 0.4585, 1.489, 0.4585, 1.489, 0.453, 1.489, 0.5458, 1.489, 0.5513, 1.489, 0.5513, 1.489, 0.5458, 1.489, 0.6387, 1.489, 0.6441, 1.489, 0.6441, 1.489, 0.6387, 1.489, 0.7315, 1.489, 0.7369, 1.489, 0.7369, 1.489, 0.7315, 1.489, 0.8243, 1.489, 0.8298, 1.489, 0.8298, 1.489, 0.8243, 1.489, 0.2183, 1.489, 0.2237, 1.489, 0.2237, 1.489, 0.2183, 1.489, 0.3111, 1.489, 0.3165, 1.489, 0.3165, 1.489, 0.3111, 1.489, 0.4476, 1.489, 0.453, 1.489, 0.453, 1.489, 0.4476, 1.489, 0.5404, 1.489, 0.5458, 1.489, 0.5458, 1.489, 0.5404, 1.489, 0.6332, 1.489, 0.6387, 1.489, 0.6387, 1.489, 0.6332, 1.489, 0.726, 1.489, 0.7315, 1.489, 0.7315, 1.489, 0.726, 1.489, 0.8188, 1.489, 0.8243, 1.489, 0.8243, 1.489, 0.8188, 1.489, 0.2128, 1.489, 0.2183, 1.489, 0.2183, 1.489, 0.2128, 1.489, 0.3056, 1.489, 0.3111, 1.489, 0.3111, 1.489, 0.3056, 1.489, 0.4421, 1.489, 0.4476, 1.489, 0.4476, 1.489, 0.4421, 1.489, 0.5349, 1.489, 0.5404, 1.489, 0.5404, 1.489, 0.5349, 1.489, 0.6277, 1.489, 0.6332, 1.489, 0.6332, 1.489, 0.6277, 1.489, 0.7206, 1.489, 0.726, 1.489, 0.726, 1.489, 0.7206, 1.489, 0.8134, 1.489, 0.8188, 1.489, 0.8188, 1.489, 0.8134, 1.489, 0.2073, 1.489, 0.2128, 1.489, 0.2128, 1.489, 0.2073, 1.489, 0.3002, 1.489, 0.3056, 1.489, 0.3056, 1.489, 0.3002, 1.489, 0.4367, 1.489, 0.4421, 1.489, 0.4421, 1.489, 0.4367, 1.489, 0.5295, 1.489, 0.5349, 1.489, 0.5349, 1.489, 0.5295, 1.489, 0.6223, 1.489, 0.6277, 1.489, 0.6277, 1.489, 0.6223, 1.489, 0.7151, 1.489, 0.7206, 1.489, 0.7206, 1.489, 0.7151, 1.489, 0.8079, 1.489, 0.8134, 1.489, 0.8134, 1.489, 0.8079, 1.489, 0.5022, 1.489, 0.5076, 1.489, 0.5076, 1.489, 0.5022, 1.489, 0.2947, 1.489, 0.3002, 1.489, 0.3002, 1.489, 0.2947, 1.489, 0.4312, 1.489, 0.4367, 1.489, 0.4367, 1.489, 0.4312, 1.489, 0.524, 1.489, 0.5295, 1.489, 0.5295, 1.489, 0.524, 1.489, 0.6168, 1.489, 0.6223, 1.489, 0.6223, 1.489, 0.6168, 1.489, 0.7096, 1.489, 0.7151, 1.489, 0.7151, 1.489, 0.7096, 1.489, 0.8025, 1.489, 0.8079, 1.489, 0.8079, 1.489, 0.8025, 1.489, 0.7861, 1.489, 0.7915, 1.489, 0.7915, 1.489, 0.7861, 1.489, 0.2892, 1.489, 0.2947, 1.489, 0.2947, 1.489, 0.2892, 1.489, 0.4257, 1.489, 0.4312, 1.489, 0.4312, 1.489, 0.4257, 1.489, 0.5185, 1.489, 0.524, 1.489, 0.524, 1.489, 0.5185, 1.489, 0.6114, 1.489, 0.6168, 1.489, 0.6168, 1.489, 0.6114, 1.489, 0.7042, 1.489, 0.7096, 1.489, 0.7096, 1.489, 0.7042, 1.489, 0.797, 1.489, 0.8025, 1.489, 0.8025, 1.489, 0.797, 1.489, 0.5076, 1.489, 0.5131, 1.489, 0.5131, 1.489, 0.5076, 1.489, 0.2838, 1.489, 0.2892, 1.489, 0.2892, 1.489, 0.2838, 1.489, 0.4203, 1.489, 0.4257, 1.489, 0.4257, 1.489, 0.4203, 1.489, 0.5131, 1.489, 0.5185, 1.489, 0.5185, 1.489, 0.5131, 1.489, 0.6059, 1.489, 0.6114, 1.489, 0.6114, 1.489, 0.6059, 1.489, 0.6987, 1.489, 0.7042, 1.489, 0.7042, 1.489, 0.6987, 1.489, 0.7915, 1.489, 0.797, 1.489, 0.797, 1.489, 0.7915, 1.489, 0.7915, 1.489, 0.797, 1.489, 0.797, 1.489, 0.7915, 1.489, 0.2783, 1.489, 0.2838, 1.489, 0.2838, 1.489, 0.2783, 1.489, 0.4148, 1.489, 0.4203, 1.489, 0.4203, 1.489, 0.4148, 1.489, 0.4967, 1.489, 0.5022, 1.489, 0.5022, 1.489, 0.4967, 1.489, 0.7752, 1.489, 0.7806, 1.489, 0.7806, 1.489, 0.7752, 1.489, 0.3548, 1.489, 0.3602, 1.489, 0.3602, 1.489, 0.3548, 1.489, 0.4913, 1.489, 0.4967, 1.489, 0.4967, 1.489, 0.4913, 1.489, 0.7697, 1.489, 0.7752, 1.489, 0.7752, 1.489, 0.7697, 1.489, 0.3493, 1.489, 0.3548, 1.489, 0.3548, 1.489, 0.3493, 1.489, 0.4858, 1.489, 0.4913, 1.489, 0.4913, 1.489, 0.4858, 1.489, 0.7642, 1.489, 0.7697, 1.489, 0.7697, 1.489, 0.7642, 1.489, 0.3438, 1.489, 0.3493, 1.489, 0.3493, 1.489, 0.3438, 1.489, 0.4803, 1.489, 0.4858, 1.489, 0.4858, 1.489, 0.4803, 1.489, 0.7588, 1.489, 0.7642, 1.489, 0.7642, 1.489, 0.7588, 1.489, 0.3384, 1.489, 0.3438, 1.489, 0.3438, 1.489, 0.3384, 1.489, 0.4749, 1.489, 0.4803, 1.489, 0.4803, 1.489, 0.4749, 1.489, 0.7533, 1.489, 0.7588, 1.489, 0.7588, 1.489, 0.7533, 1.489, 0.3329, 1.489, 0.3384, 1.489, 0.3384, 1.489, 0.3329, 1.489, 0.4694, 1.489, 0.4749, 1.489, 0.4749, 1.489, 0.4694, 1.489, 0.7479, 1.489, 0.7533, 1.489, 0.7533, 1.489, 0.7479, 1.489, 0.3275, 1.489, 0.3329, 1.489, 0.3329, 1.489, 0.3275, 1.489, 0.464, 1.489, 0.4694, 1.489, 0.4694, 1.489, 0.464, 1.489, 0.7424, 1.489, 0.7479, 1.489, 0.7479, 1.489, 0.7424, 1.489, 0.322, 1.489, 0.3275, 1.489, 0.3275, 1.489, 0.322, 1.489, 0.4585, 1.489, 0.464, 1.489, 0.464, 1.489, 0.4585, 1.489, 0.7369, 1.489, 0.7424, 1.489, 0.7424, 1.489, 0.7369, 1.489, 0.3165, 1.489, 0.322, 1.489, 0.322, 1.489, 0.3165, 1.489, 0.453, 1.489, 0.4585, 1.489, 0.4585, 1.489, 0.453, 1.489, 0.7315, 1.489, 0.7369, 1.489, 0.7369, 1.489, 0.7315, 1.489, 0.3111, 1.489, 0.3165, 1.489, 0.3165, 1.489, 0.3111, 1.489, 0.4476, 1.489, 0.453, 1.489, 0.453, 1.489, 0.4476, 1.489, 0.726, 1.489, 0.7315, 1.489, 0.7315, 1.489, 0.726, 1.489, 0.3056, 1.489, 0.3111, 1.489, 0.3111, 1.489, 0.3056, 1.489, 0.4421, 1.489, 0.4476, 1.489, 0.4476, 1.489, 0.4421, 1.489, 0.7206, 1.489, 0.726, 1.489, 0.726, 1.489, 0.7206, 1.489, 0.3002, 1.489, 0.3056, 1.489, 0.3056, 1.489, 0.3002, 1.489, 0.4367, 1.489, 0.4421, 1.489, 0.4421, 1.489, 0.4367, 1.489, 0.7151, 1.489, 0.7206, 1.489, 0.7206, 1.489, 0.7151, 1.489, 0.2947, 1.489, 0.3002, 1.489, 0.3002, 1.489, 0.2947, 1.489, 0.4312, 1.489, 0.4367, 1.489, 0.4367, 1.489, 0.4312, 1.489, 0.7096, 1.489, 0.7151, 1.489, 0.7151, 1.489, 0.7096, 1.489, 0.2892, 1.489, 0.2947, 1.489, 0.2947, 1.489, 0.2892, 1.489, 0.4257, 1.489, 0.4312, 1.489, 0.4312, 1.489, 0.4257, 1.489, 0.7042, 1.489, 0.7096, 1.489, 0.7096, 1.489, 0.7042, 1.489, 0.2838, 1.489, 0.2892, 1.489, 0.2892, 1.489, 0.2838, 1.489, 0.4203, 1.489, 0.4257, 1.489, 0.4257, 1.489, 0.4203, 1.489, 0.6987, 1.489, 0.7042, 1.489, 0.7042, 1.489, 0.6987, 1.489, 0.2783, 1.489, 0.2838, 1.489, 0.2838, 1.489, 0.2783, 1.489, 0.4148, 1.489, 0.4203, 1.489, 0.4203, 1.489, 0.4148, 1.489, 0.6933, 1.489, 0.6987, 1.489, 0.6987, 1.489, 0.6933, 1.489, 0.2729, 1.489, 0.2783, 1.489, 0.2783, 1.489, 0.2729, 1.489, 0.4094, 1.489, 0.4148, 1.489, 0.4148, 1.489, 0.4094, 1.489, 0.6878, 1.489, 0.6933, 1.489, 0.6933, 1.489, 0.6878, 1.489, 0.2674, 1.489, 0.2729, 1.489, 0.2729, 1.489, 0.2674, 1.489, 0.4039, 1.489, 0.4094, 1.489, 0.4094, 1.489, 0.4039, 1.489, 0.6823, 1.489, 0.6878, 1.489, 0.6878, 1.489, 0.6823, 1.489, 0.2619, 1.489, 0.2674, 1.489, 0.2674, 1.489, 0.2619, 1.489, 0.3984, 1.489, 0.4039, 1.489, 0.4039, 1.489, 0.3984, 1.489, 0.6769, 1.489, 0.6823, 1.489, 0.6823, 1.489, 0.6769, 1.489, 0.2565, 1.489, 0.2619, 1.489, 0.2619, 1.489, 0.2565, 1.489, 0.393, 1.489, 0.3984, 1.489, 0.3984, 1.489, 0.393, 1.489, 0.6714, 1.489, 0.6769, 1.489, 0.6769, 1.489, 0.6714, 1.489, 0.251, 1.489, 0.2565, 1.489, 0.2565, 1.489, 0.251, 1.489, 0.3875, 1.489, 0.393, 1.489, 0.393, 1.489, 0.3875, 1.489, 0.666, 1.489, 0.6714, 1.489, 0.6714, 1.489, 0.666, 1.489, 0.2456, 1.489, 0.251, 1.489, 0.251, 1.489, 0.2456, 1.489, 0.3821, 1.489, 0.3875, 1.489, 0.3875, 1.489, 0.3821, 1.489, 0.6605, 1.489, 0.666, 1.489, 0.666, 1.489, 0.6605, 1.489, 0.2401, 1.489, 0.2456, 1.489, 0.2456, 1.489, 0.2401, 1.489, 0.3766, 1.489, 0.3821, 1.489, 0.3821, 1.489, 0.3766, 1.489, 0.655, 1.489, 0.6605, 1.489, 0.6605, 1.489, 0.655, 1.489, 0.2346, 1.489, 0.2401, 1.489, 0.2401, 1.489, 0.2346, 1.489, 0.3711, 1.489, 0.3766, 1.489, 0.3766, 1.489, 0.3711, 1.489, 0.6496, 1.489, 0.655, 1.489, 0.655, 1.489, 0.6496, 1.489, 0.2292, 1.489, 0.2346, 1.489, 0.2346, 1.489, 0.2292, 1.489, 0.3657, 1.489, 0.3711, 1.489, 0.3711, 1.489, 0.3657, 1.489, 0.6441, 1.489, 0.6496, 1.489, 0.6496, 1.489, 0.6441, 1.489, 0.2237, 1.489, 0.2292, 1.489, 0.2292, 1.489, 0.2237, 1.489, 0.3602, 1.489, 0.3657, 1.489, 0.3657, 1.489, 0.3602, 1.489, 0.6387, 1.489, 0.6441, 1.489, 0.6441, 1.489, 0.6387, 1.489, 0.2183, 1.489, 0.2237, 1.489, 0.2237, 1.489, 0.2183, 1.489, 0.6332, 1.489, 0.6387, 1.489, 0.6387, 1.489, 0.6332, 1.489, 0.2128, 1.489, 0.2183, 1.489, 0.2183, 1.489, 0.2128, 1.489, 0.6277, 1.489, 0.6332, 1.489, 0.6332, 1.489, 0.6277, 1.489, 0.2073, 1.489, 0.2128, 1.489, 0.2128, 1.489, 0.2073, 1.489, 0.6223, 1.489, 0.6277, 1.489, 0.6277, 1.489, 0.6223, 1.489, 0.6168, 1.489, 0.6223, 1.489, 0.6223, 1.489, 0.6168, 1.489, 0.6114, 1.489, 0.6168, 1.489, 0.6168, 1.489, 0.6114, 1.489, 0.6059, 1.489, 0.6114, 1.489, 0.6114, 1.489, 0.6059, 1.489, 0.6004, 1.489, 0.6059, 1.489, 0.6059, 1.489, 0.6004, 1.489, 0.595, 1.489, 0.6004, 1.489, 0.6004, 1.489, 0.595, 1.489, 0.8734, 1.489, 0.8789, 1.489, 0.8789, 1.489, 0.8734, 1.489, 0.5895, 1.489, 0.595, 1.489, 0.595, 1.489, 0.5895, 1.489, 0.868, 1.489, 0.8734, 1.489, 0.8734, 1.489, 0.868, 1.489, 0.5841, 1.489, 0.5895, 1.489, 0.5895, 1.489, 0.5841, 1.489, 0.8625, 1.489, 0.868, 1.489, 0.868, 1.489, 0.8625, 1.489, 0.5786, 1.489, 0.5841, 1.489, 0.5841, 1.489, 0.5786, 1.489, 0.857, 1.489, 0.8625, 1.489, 0.8625, 1.489, 0.857, 1.489, 0.5731, 1.489, 0.5786, 1.489, 0.5786, 1.489, 0.5731, 1.489, 0.8516, 1.489, 0.857, 1.489, 0.857, 1.489, 0.8516, 1.489, 0.5677, 1.489, 0.5731, 1.489, 0.5731, 1.489, 0.5677, 1.489, 0.8461, 1.489, 0.8516, 1.489, 0.8516, 1.489, 0.8461, 1.489, 0.5622, 1.489, 0.5677, 1.489, 0.5677, 1.489, 0.5622, 1.489, 0.8407, 1.489, 0.8461, 1.489, 0.8461, 1.489, 0.8407, 1.489, 0.5568, 1.489, 0.5622, 1.489, 0.5622, 1.489, 0.5568, 1.489, 0.8352, 1.489, 0.8407, 1.489, 0.8407, 1.489, 0.8352, 1.489, 0.5513, 1.489, 0.5568, 1.489, 0.5568, 1.489, 0.5513, 1.489, 0.8298, 1.489, 0.8352, 1.489, 0.8352, 1.489, 0.8298, 1.489, 0.5458, 1.489, 0.5513, 1.489, 0.5513, 1.489, 0.5458, 1.489, 0.8243, 1.489, 0.8298, 1.489, 0.8298, 1.489, 0.8243, 1.489, 0.5404, 1.489, 0.5458, 1.489, 0.5458, 1.489, 0.5404, 1.489, 0.8188, 1.489, 0.8243, 1.489, 0.8243, 1.489, 0.8188, 1.489, 0.5349, 1.489, 0.5404, 1.489, 0.5404, 1.489, 0.5349, 1.489, 0.8134, 1.489, 0.8188, 1.489, 0.8188, 1.489, 0.8134, 1.489, 0.5295, 1.489, 0.5349, 1.489, 0.5349, 1.489, 0.5295, 1.489, 0.8079, 1.489, 0.8134, 1.489, 0.8134, 1.489, 0.8079, 1.489, 0.524, 1.489, 0.5295, 1.489, 0.5295, 1.489, 0.524, 1.489, 0.8025, 1.489, 0.8079, 1.489, 0.8079, 1.489, 0.8025, 1.489, 0.5185, 1.489, 0.524, 1.489, 0.524, 1.489, 0.5185, 1.489, 0.797, 1.489, 0.8025, 1.489, 0.8025, 1.489, 0.797, 1.489, 0.5131, 1.489, 0.5185, 1.489, 0.5185, 1.489, 0.5131, 1.489])
me_cylinder_001.materials.append(mat_material_003)
me_cylinder_001.materials.append(mat_material_005)
me_cylinder_001.update()
me_cylinder = bpy.data.meshes.new('Cylinder')
me_cylinder.from_pydata([(0.0, 1.0, -1.0), (0.0, 1.0, 0.8053), (0.09802, 0.9952, -1.0), (0.09802, 0.9952, 0.8053), (0.1951, 0.9808, -1.0), (0.1951, 0.9808, 0.8053), (0.2903, 0.9569, -1.0), (0.2903, 0.9569, 0.8053), (0.3827, 0.9239, -1.0), (0.3827, 0.9239, 0.8053), (0.4714, 0.8819, -1.0), (0.4714, 0.8819, 0.8053), (0.5556, 0.8315, -1.0), (0.5556, 0.8315, 0.8053), (0.6344, 0.773, -1.0), (0.6344, 0.773, 0.8053), (0.7071, 0.7071, -1.0), (0.7071, 0.7071, 0.8053), (0.773, 0.6344, -1.0), (0.773, 0.6344, 0.8053), (0.8315, 0.5556, -1.0), (0.8315, 0.5556, 0.8053), (0.8819, 0.4714, -1.0), (0.8819, 0.4714, 0.8053), (0.9239, 0.3827, -1.0), (0.9239, 0.3827, 0.8053), (0.9569, 0.2903, -1.0), (0.9569, 0.2903, 0.8053), (0.9808, 0.1951, -1.0), (0.9808, 0.1951, 0.8053), (0.9952, 0.09802, -1.0), (0.9952, 0.09802, 0.8053), (1.0, 0.0, -1.0), (1.0, 0.0, 0.8053), (0.9952, -0.09802, -1.0), (0.9952, -0.09802, 0.8053), (0.9808, -0.1951, -1.0), (0.9808, -0.1951, 0.8053), (0.9569, -0.2903, -1.0), (0.9569, -0.2903, 0.8053), (0.9239, -0.3827, -1.0), (0.9239, -0.3827, 0.8053), (0.8819, -0.4714, -1.0), (0.8819, -0.4714, 0.8053), (0.8315, -0.5556, -1.0), (0.8315, -0.5556, 0.8053), (0.773, -0.6344, -1.0), (0.773, -0.6344, 0.8053), (0.7071, -0.7071, -1.0), (0.7071, -0.7071, 0.8053), (0.6344, -0.773, -1.0), (0.6344, -0.773, 0.8053), (0.5556, -0.8315, -1.0), (0.5556, -0.8315, 0.8053), (0.4714, -0.8819, -1.0), (0.4714, -0.8819, 0.8053), (0.3827, -0.9239, -1.0), (0.3827, -0.9239, 0.8053), (0.2903, -0.9569, -1.0), (0.2903, -0.9569, 0.8053), (0.1951, -0.9808, -1.0), (0.1951, -0.9808, 0.8053), (0.09802, -0.9952, -1.0), (0.09802, -0.9952, 0.8025), (0.0, -1.0, -1.0), (0.0, -1.0, 0.8053), (-0.09802, -0.9952, -1.0), (-0.09802, -0.9952, 0.8053), (-0.1951, -0.9808, -1.0), (-0.1951, -0.9808, 0.8053), (-0.2903, -0.9569, -1.0), (-0.2903, -0.9569, 0.8053), (-0.3827, -0.9239, -1.0), (-0.3827, -0.9239, 0.8053), (-0.4714, -0.8819, -1.0), (-0.4714, -0.8819, 0.8053), (-0.5556, -0.8315, -1.0), (-0.5556, -0.8315, 0.8053), (-0.6344, -0.773, -1.0), (-0.6344, -0.773, 0.8053), (-0.7071, -0.7071, -1.0), (-0.7071, -0.7071, 0.8053), (-0.773, -0.6344, -1.0), (-0.773, -0.6344, 0.8053), (-0.8315, -0.5556, -1.0), (-0.8315, -0.5556, 0.8053), (-0.8819, -0.4714, -1.0), (-0.8819, -0.4714, 0.8053), (-0.9239, -0.3827, -1.0), (-0.9239, -0.3827, 0.8053), (-0.9569, -0.2903, -1.0), (-0.9569, -0.2903, 0.8053), (-0.9808, -0.1951, -1.0), (-0.9808, -0.1951, 0.8053), (-0.9952, -0.09802, -1.0), (-0.9952, -0.09802, 0.8053), (-1.0, 0.0, -1.0), (-1.0, 0.0, 0.8053), (-0.9952, 0.09802, -1.0), (-0.9952, 0.09802, 0.8053), (-0.9808, 0.1951, -1.0), (-0.9808, 0.1951, 0.8053), (-0.9569, 0.2903, -1.0), (-0.9569, 0.2903, 0.8053), (-0.9239, 0.3827, -1.0), (-0.9239, 0.3827, 0.8053), (-0.8819, 0.4714, -1.0), (-0.8819, 0.4714, 0.8053), (-0.8315, 0.5556, -1.0), (-0.8315, 0.5556, 0.8053), (-0.773, 0.6344, -1.0), (-0.773, 0.6344, 0.8053), (-0.7071, 0.7071, -1.0), (-0.7071, 0.7071, 0.8053), (-0.6344, 0.773, -1.0), (-0.6344, 0.773, 0.8053), (-0.5556, 0.8315, -1.0), (-0.5556, 0.8315, 0.8053), (-0.4714, 0.8819, -1.0), (-0.4714, 0.8819, 0.8053), (-0.3827, 0.9239, -1.0), (-0.3827, 0.9239, 0.8053), (-0.2903, 0.9569, -1.0), (-0.2903, 0.9569, 0.8053), (-0.1951, 0.9808, -1.0), (-0.1951, 0.9808, 0.8053), (-0.09802, 0.9952, -1.0), (-0.09802, 0.9952, 0.8053), (0.9976, -0.04901, -1.0), (0.9976, -0.04901, 0.8053), (0.9689, 0.2427, -1.0), (0.9689, 0.2427, 0.8053), (0.9976, -0.04901, 0.7776), (0.9689, 0.2427, 0.7763), (0.9808, 0.1951, 0.7765), (0.9952, 0.09802, 0.7769), (1.0, 0.0, 0.7774), (0.9976, -0.04901, 0.625), (0.9689, 0.2427, 0.625), (0.9808, 0.1951, 0.625), (0.9952, 0.09802, 0.625), (1.0, 0.0, 0.625), (1.464, 0.195, 0.7534), (1.458, 0.2203, 0.7533), (1.479, 0.09791, 0.7539), (1.483, -0.0001085, 0.7543), (1.482, -0.02595, 0.7544), (1.482, -0.02595, 0.648), (1.458, 0.2203, 0.648), (1.464, 0.1951, 0.625), (1.479, 0.09802, 0.625), (1.483, 2.1e-08, 0.648), (1.464, 0.1951, 0.7765), (1.452, 0.2427, 0.7763), (1.479, 0.09802, 0.7769), (1.483, 0.0, 0.7774), (1.481, -0.04901, 0.7776), (1.481, -0.04901, 0.625), (1.452, 0.2427, 0.625), (1.464, 0.1951, 0.648), (1.479, 0.09802, 0.648), (1.483, 0.0, 0.625), (0.9548, 0.195, 0.7534), (0.9548, 0.1951, 0.648), (0.9692, 0.09791, 0.7539), (0.9692, 0.09802, 0.648), (0.974, -0.0001085, 0.7543), (0.974, 2.1e-08, 0.648), (0.9484, 0.2203, 0.7533), (0.9727, -0.02595, 0.7544), (0.9727, -0.02595, 0.648), (0.9484, 0.2203, 0.648), (0.0, 1.0, 0.7855), (0.09802, 0.9952, 0.7855), (0.1951, 0.9808, 0.7855), (0.2903, 0.9569, 0.7855), (0.3827, 0.9239, 0.7855), (0.4714, 0.8819, 0.7855), (0.5556, 0.8315, 0.7855), (0.6344, 0.773, 0.7855), (0.7071, 0.7071, 0.7855), (0.773, 0.6344, 0.7855), (0.8315, 0.5556, 0.7855), (0.8819, 0.4714, 0.7855), (0.9239, 0.3827, 0.7855), (0.9569, 0.2903, 0.7855), (0.9952, -0.09802, 0.7855), (0.9808, -0.1951, 0.7855), (0.9569, -0.2903, 0.7855), (0.9239, -0.3827, 0.7855), (0.8819, -0.4714, 0.7855), (0.8315, -0.5556, 0.7855), (0.773, -0.6344, 0.7855), (0.7071, -0.7071, 0.7855), (0.6344, -0.773, 0.7855), (0.5556, -0.8315, 0.7855), (0.4714, -0.8819, 0.7855), (0.3827, -0.9239, 0.7855), (0.2903, -0.9569, 0.7855), (0.1951, -0.9808, 0.7855), (0.09802, -0.9952, 0.7855), (0.0, -1.0, 0.7855), (-0.09802, -0.9952, 0.7855), (-0.1951, -0.9808, 0.7855), (-0.2903, -0.9569, 0.7855), (-0.3827, -0.9239, 0.7855), (-0.4714, -0.8819, 0.7855), (-0.5556, -0.8315, 0.7855), (-0.6344, -0.773, 0.7855), (-0.7071, -0.7071, 0.7855), (-0.773, -0.6344, 0.7855), (-0.8315, -0.5556, 0.7855), (-0.8819, -0.4714, 0.7855), (-0.9239, -0.3827, 0.7855), (-0.9569, -0.2903, 0.7855), (-0.9808, -0.1951, 0.7855), (-0.9952, -0.09802, 0.7855), (-1.0, 0.0, 0.7855), (-0.9952, 0.09802, 0.7855), (-0.9808, 0.1951, 0.7855), (-0.9569, 0.2903, 0.7855), (-0.9239, 0.3827, 0.7855), (-0.8819, 0.4714, 0.7855), (-0.8315, 0.5556, 0.7855), (-0.773, 0.6344, 0.7855), (-0.7071, 0.7071, 0.7855), (-0.6344, 0.773, 0.7855), (-0.5556, 0.8315, 0.7855), (-0.4714, 0.8819, 0.7855), (-0.3827, 0.9239, 0.7855), (-0.2903, 0.9569, 0.7855), (-0.1951, 0.9808, 0.7855), (-0.09802, 0.9952, 0.7855)], [], [(172, 1, 3, 173), (173, 3, 5, 174), (174, 5, 7, 175), (175, 7, 9, 176), (176, 9, 11, 177), (177, 11, 13, 178), (178, 13, 15, 179), (179, 15, 17, 180), (180, 17, 19, 181), (181, 19, 21, 182), (182, 21, 23, 183), (183, 23, 25, 184), (184, 25, 27, 185), (130, 138, 139, 28), (28, 139, 140, 30), (30, 140, 141, 32), (128, 137, 132, 129, 35, 186, 34), (186, 35, 37, 187), (187, 37, 39, 188), (188, 39, 41, 189), (189, 41, 43, 190), (190, 43, 45, 191), (191, 45, 47, 192), (192, 47, 49, 193), (193, 49, 51, 194), (194, 51, 53, 195), (195, 53, 55, 196), (196, 55, 57, 197), (197, 57, 59, 198), (198, 59, 61, 199), (199, 61, 63, 200), (200, 63, 65, 201), (201, 65, 67, 202), (202, 67, 69, 203), (203, 69, 71, 204), (204, 71, 73, 205), (205, 73, 75, 206), (206, 75, 77, 207), (207, 77, 79, 208), (208, 79, 81, 209), (209, 81, 83, 210), (210, 83, 85, 211), (211, 85, 87, 212), (212, 87, 89, 213), (213, 89, 91, 214), (214, 91, 93, 215), (215, 93, 95, 216), (216, 95, 97, 217), (217, 97, 99, 218), (218, 99, 101, 219), (219, 101, 103, 220), (220, 103, 105, 221), (221, 105, 107, 222), (222, 107, 109, 223), (223, 109, 111, 224), (224, 111, 113, 225), (225, 113, 115, 226), (226, 115, 117, 227), (227, 117, 119, 228), (228, 119, 121, 229), (229, 121, 123, 230), (230, 123, 125, 231), (3, 1, 127, 125, 123, 121, 119, 117, 115, 113, 111, 109, 107, 105, 103, 101, 99, 97, 95, 93, 91, 89, 87, 85, 83, 81, 79, 77, 75, 73, 71, 69, 67, 65, 63, 61, 59, 57, 55, 53, 51, 49, 47, 45, 43, 41, 39, 37, 35, 129, 33, 31, 29, 131, 27, 25, 23, 21, 19, 17, 15, 13, 11, 9, 7, 5), (231, 125, 127, 232), (232, 127, 1, 172), (0, 2, 4, 6, 8, 10, 12, 14, 16, 18, 20, 22, 24, 26, 130, 28, 30, 32, 128, 34, 36, 38, 40, 42, 44, 46, 48, 50, 52, 54, 56, 58, 60, 62, 64, 66, 68, 70, 72, 74, 76, 78, 80, 82, 84, 86, 88, 90, 92, 94, 96, 98, 100, 102, 104, 106, 108, 110, 112, 114, 116, 118, 120, 122, 124, 126), (32, 141, 137, 128), (26, 185, 27, 131, 133, 138, 130), (160, 159, 163, 165), (134, 133, 131, 29), (135, 134, 29, 31), (136, 135, 31, 33), (132, 136, 33, 129), (139, 138, 158, 149), (135, 136, 155, 154), (137, 141, 161, 157), (138, 133, 153, 158), (143, 142, 162, 168), (145, 146, 169, 166), (159, 148, 171, 163), (136, 132, 156, 155), (140, 139, 149, 150), (133, 134, 152, 153), (132, 137, 157, 156), (141, 140, 150, 161), (134, 135, 154, 152), (142, 143, 153, 152), (144, 142, 152, 154), (145, 144, 154, 155), (146, 145, 155, 156), (147, 146, 156, 157), (143, 148, 158, 153), (148, 159, 149, 158), (159, 160, 150, 149), (160, 151, 161, 150), (151, 147, 157, 161), (163, 171, 168, 162), (165, 163, 162, 164), (167, 165, 164, 166), (170, 167, 166, 169), (146, 147, 170, 169), (142, 144, 164, 162), (151, 160, 165, 167), (148, 143, 168, 171), (144, 145, 166, 164), (147, 151, 167, 170), (126, 232, 172, 0), (124, 231, 232, 126), (122, 230, 231, 124), (120, 229, 230, 122), (118, 228, 229, 120), (116, 227, 228, 118), (114, 226, 227, 116), (112, 225, 226, 114), (110, 224, 225, 112), (108, 223, 224, 110), (106, 222, 223, 108), (104, 221, 222, 106), (102, 220, 221, 104), (100, 219, 220, 102), (98, 218, 219, 100), (96, 217, 218, 98), (94, 216, 217, 96), (92, 215, 216, 94), (90, 214, 215, 92), (88, 213, 214, 90), (86, 212, 213, 88), (84, 211, 212, 86), (82, 210, 211, 84), (80, 209, 210, 82), (78, 208, 209, 80), (76, 207, 208, 78), (74, 206, 207, 76), (72, 205, 206, 74), (70, 204, 205, 72), (68, 203, 204, 70), (66, 202, 203, 68), (64, 201, 202, 66), (62, 200, 201, 64), (60, 199, 200, 62), (58, 198, 199, 60), (56, 197, 198, 58), (54, 196, 197, 56), (52, 195, 196, 54), (50, 194, 195, 52), (48, 193, 194, 50), (46, 192, 193, 48), (44, 191, 192, 46), (42, 190, 191, 44), (40, 189, 190, 42), (38, 188, 189, 40), (36, 187, 188, 38), (34, 186, 187, 36), (24, 184, 185, 26), (22, 183, 184, 24), (20, 182, 183, 22), (18, 181, 182, 20), (16, 180, 181, 18), (14, 179, 180, 16), (12, 178, 179, 14), (10, 177, 178, 12), (8, 176, 177, 10), (6, 175, 176, 8), (4, 174, 175, 6), (2, 173, 174, 4), (0, 172, 173, 2)])
_uv = me_cylinder.uv_layers.new(name='UVMap')
_uv.uv.foreach_set('vector', [1.0, 0.9464, 1.0, 1.0, 0.9844, 1.0, 0.9844, 0.9464, 0.9844, 0.9464, 0.9844, 1.0, 0.9688, 1.0, 0.9688, 0.9464, 0.9688, 0.9464, 0.9688, 1.0, 0.9531, 1.0, 0.9531, 0.9464, 0.9531, 0.9464, 0.9531, 1.0, 0.9375, 1.0, 0.9375, 0.9464, 0.9375, 0.9464, 0.9375, 1.0, 0.9219, 1.0, 0.9219, 0.9464, 0.9219, 0.9464, 0.9219, 1.0, 0.9062, 1.0, 0.9062, 0.9464, 0.9062, 0.9464, 0.9062, 1.0, 0.8906, 1.0, 0.8906, 0.9464, 0.8906, 0.9464, 0.8906, 1.0, 0.875, 1.0, 0.875, 0.9464, 0.875, 0.9464, 0.875, 1.0, 0.8594, 1.0, 0.8594, 0.9464, 0.8594, 0.9464, 0.8594, 1.0, 0.8438, 1.0, 0.8438, 0.9464, 0.8438, 0.9464, 0.8438, 1.0, 0.8281, 1.0, 0.8281, 0.9464, 0.8281, 0.9464, 0.8281, 1.0, 0.8125, 1.0, 0.8125, 0.9464, 0.8125, 0.9464, 0.8125, 1.0, 0.7969, 1.0, 0.7969, 0.9464, 0.7891, 0.5, 0.7891, 0.9062, 0.7812, 0.9062, 0.7812, 0.5, 0.7812, 0.5, 0.7812, 0.9062, 0.7656, 0.9062, 0.7656, 0.5, 0.7656, 0.5, 0.7656, 0.9062, 0.75, 0.9062, 0.75, 0.5, 0.7422, 0.5, 0.7422, 0.9062, 0.7422, 0.9444, 0.7422, 1.0, 0.7344, 1.0, 0.7344, 0.9464, 0.7344, 0.5, 0.7344, 0.9464, 0.7344, 1.0, 0.7188, 1.0, 0.7188, 0.9464, 0.7188, 0.9464, 0.7188, 1.0, 0.7031, 1.0, 0.7031, 0.9464, 0.7031, 0.9464, 0.7031, 1.0, 0.6875, 1.0, 0.6875, 0.9464, 0.6875, 0.9464, 0.6875, 1.0, 0.6719, 1.0, 0.6719, 0.9464, 0.6719, 0.9464, 0.6719, 1.0, 0.6562, 1.0, 0.6562, 0.9464, 0.6562, 0.9464, 0.6562, 1.0, 0.6406, 1.0, 0.6406, 0.9464, 0.6406, 0.9464, 0.6406, 1.0, 0.625, 1.0, 0.625, 0.9464, 0.625, 0.9464, 0.625, 1.0, 0.6094, 1.0, 0.6094, 0.9464, 0.6094, 0.9464, 0.6094, 1.0, 0.5938, 1.0, 0.5938, 0.9464, 0.5938, 0.9464, 0.5938, 1.0, 0.5781, 1.0, 0.5781, 0.9464, 0.5781, 0.9464, 0.5781, 1.0, 0.5625, 1.0, 0.5625, 0.9464, 0.5625, 0.9464, 0.5625, 1.0, 0.5469, 1.0, 0.5469, 0.9464, 0.5469, 0.9464, 0.5469, 1.0, 0.5312, 1.0, 0.5312, 0.9464, 0.5312, 0.9464, 0.5312, 1.0, 0.5156, 1.0, 0.5156, 0.9464, 0.5156, 0.9464, 0.5156, 1.0, 0.5, 1.0, 0.5, 0.9464, 0.5, 0.9464, 0.5, 1.0, 0.4844, 1.0, 0.4844, 0.9464, 0.4844, 0.9464, 0.4844, 1.0, 0.4688, 1.0, 0.4688, 0.9464, 0.4688, 0.9464, 0.4688, 1.0, 0.4531, 1.0, 0.4531, 0.9464, 0.4531, 0.9464, 0.4531, 1.0, 0.4375, 1.0, 0.4375, 0.9464, 0.4375, 0.9464, 0.4375, 1.0, 0.4219, 1.0, 0.4219, 0.9464, 0.4219, 0.9464, 0.4219, 1.0, 0.4062, 1.0, 0.4062, 0.9464, 0.4062, 0.9464, 0.4062, 1.0, 0.3906, 1.0, 0.3906, 0.9464, 0.3906, 0.9464, 0.3906, 1.0, 0.375, 1.0, 0.375, 0.9464, 0.375, 0.9464, 0.375, 1.0, 0.3594, 1.0, 0.3594, 0.9464, 0.3594, 0.9464, 0.3594, 1.0, 0.3438, 1.0, 0.3438, 0.9464, 0.3438, 0.9464, 0.3438, 1.0, 0.3281, 1.0, 0.3281, 0.9464, 0.3281, 0.9464, 0.3281, 1.0, 0.3125, 1.0, 0.3125, 0.9464, 0.3125, 0.9464, 0.3125, 1.0, 0.2969, 1.0, 0.2969, 0.9464, 0.2969, 0.9464, 0.2969, 1.0, 0.2812, 1.0, 0.2812, 0.9464, 0.2812, 0.9464, 0.2812, 1.0, 0.2656, 1.0, 0.2656, 0.9464, 0.2656, 0.9464, 0.2656, 1.0, 0.25, 1.0, 0.25, 0.9464, 0.25, 0.9464, 0.25, 1.0, 0.2344, 1.0, 0.2344, 0.9464, 0.2344, 0.9464, 0.2344, 1.0, 0.2188, 1.0, 0.2188, 0.9464, 0.2188, 0.9464, 0.2188, 1.0, 0.2031, 1.0, 0.2031, 0.9464, 0.2031, 0.9464, 0.2031, 1.0, 0.1875, 1.0, 0.1875, 0.9464, 0.1875, 0.9464, 0.1875, 1.0, 0.1719, 1.0, 0.1719, 0.9464, 0.1719, 0.9464, 0.1719, 1.0, 0.1562, 1.0, 0.1562, 0.9464, 0.1562, 0.9464, 0.1562, 1.0, 0.1406, 1.0, 0.1406, 0.9464, 0.1406, 0.9464, 0.1406, 1.0, 0.125, 1.0, 0.125, 0.9464, 0.125, 0.9464, 0.125, 1.0, 0.1094, 1.0, 0.1094, 0.9464, 0.1094, 0.9464, 0.1094, 1.0, 0.09375, 1.0, 0.09375, 0.9464, 0.09375, 0.9464, 0.09375, 1.0, 0.07812, 1.0, 0.07812, 0.9464, 0.07812, 0.9464, 0.07812, 1.0, 0.0625, 1.0, 0.0625, 0.9464, 0.0625, 0.9464, 0.0625, 1.0, 0.04688, 1.0, 0.04688, 0.9464, 0.04688, 0.9464, 0.04688, 1.0, 0.03125, 1.0, 0.03125, 0.9464, 0.2735, 0.4888, 0.25, 0.49, 0.2265, 0.4888, 0.2032, 0.4854, 0.1803, 0.4797, 0.1582, 0.4717, 0.1369, 0.4617, 0.1167, 0.4496, 0.09775, 0.4355, 0.08029, 0.4197, 0.06448, 0.4023, 0.05045, 0.3833, 0.03834, 0.3631, 0.02827, 0.3418, 0.02033, 0.3197, 0.01461, 0.2968, 0.01116, 0.2735, 0.01, 0.25, 0.01116, 0.2265, 0.01461, 0.2032, 0.02033, 0.1803, 0.02827, 0.1582, 0.03834, 0.1369, 0.05045, 0.1167, 0.06448, 0.09775, 0.08029, 0.08029, 0.09775, 0.06448, 0.1167, 0.05045, 0.1369, 0.03834, 0.1582, 0.02827, 0.1803, 0.02033, 0.2032, 0.01461, 0.2265, 0.01116, 0.25, 0.01, 0.2735, 0.01116, 0.2968, 0.01461, 0.3197, 0.02033, 0.3418, 0.02827, 0.3631, 0.03834, 0.3833, 0.05045, 0.4023, 0.06448, 0.4197, 0.08029, 0.4355, 0.09775, 0.4496, 0.1167, 0.4617, 0.1369, 0.4717, 0.1582, 0.4797, 0.1803, 0.4854, 0.2032, 0.4888, 0.2265, 0.4894, 0.2382, 0.49, 0.25, 0.4888, 0.2735, 0.4854, 0.2968, 0.4825, 0.3082, 0.4797, 0.3197, 0.4717, 0.3418, 0.4617, 0.3631, 0.4496, 0.3833, 0.4355, 0.4023, 0.4197, 0.4197, 0.4023, 0.4355, 0.3833, 0.4496, 0.3631, 0.4617, 0.3418, 0.4717, 0.3197, 0.4797, 0.2968, 0.4854, 0.03125, 0.9464, 0.03125, 1.0, 0.01562, 1.0, 0.01562, 0.9464, 0.01562, 0.9464, 0.01562, 1.0, 0.0, 1.0, 0.0, 0.9464, 0.75, 0.49, 0.7735, 0.4888, 0.7968, 0.4854, 0.8197, 0.4797, 0.8418, 0.4717, 0.8631, 0.4617, 0.8833, 0.4496, 0.9023, 0.4355, 0.9197, 0.4197, 0.9355, 0.4023, 0.9496, 0.3833, 0.9617, 0.3631, 0.9717, 0.3418, 0.9797, 0.3197, 0.9825, 0.3082, 0.9854, 0.2968, 0.9888, 0.2735, 0.99, 0.25, 0.9894, 0.2382, 0.9888, 0.2265, 0.9854, 0.2032, 0.9797, 0.1803, 0.9717, 0.1582, 0.9617, 0.1369, 0.9496, 0.1167, 0.9355, 0.09775, 0.9197, 0.08029, 0.9023, 0.06448, 0.8833, 0.05045, 0.8631, 0.03834, 0.8418, 0.02827, 0.8197, 0.02033, 0.7968, 0.01461, 0.7735, 0.01116, 0.75, 0.01, 0.7265, 0.01116, 0.7032, 0.01461, 0.6803, 0.02033, 0.6582, 0.02827, 0.6369, 0.03834, 0.6167, 0.05045, 0.5977, 0.06448, 0.5803, 0.08029, 0.5645, 0.09775, 0.5504, 0.1167, 0.5383, 0.1369, 0.5283, 0.1582, 0.5203, 0.1803, 0.5146, 0.2032, 0.5112, 0.2265, 0.51, 0.25, 0.5112, 0.2735, 0.5146, 0.2968, 0.5203, 0.3197, 0.5283, 0.3418, 0.5383, 0.3631, 0.5504, 0.3833, 0.5645, 0.4023, 0.5803, 0.4197, 0.5977, 0.4355, 0.6167, 0.4496, 0.6369, 0.4617, 0.6582, 0.4717, 0.6803, 0.4797, 0.7032, 0.4854, 0.7265, 0.4888, 0.75, 0.5, 0.75, 0.9062, 0.7422, 0.9062, 0.7422, 0.5, 0.7969, 0.5, 0.7969, 0.9464, 0.7969, 1.0, 0.7891, 1.0, 0.7891, 0.9441, 0.7891, 0.9062, 0.7891, 0.5, 0.7656, 0.912, 0.7812, 0.912, 0.7812, 0.912, 0.7656, 0.912, 0.7812, 0.9441, 0.7891, 0.9441, 0.7891, 1.0, 0.7812, 1.0, 0.7656, 0.9442, 0.7812, 0.9441, 0.7812, 1.0, 0.7656, 1.0, 0.75, 0.9444, 0.7656, 0.9442, 0.7656, 1.0, 0.75, 1.0, 0.7422, 0.9444, 0.75, 0.9444, 0.75, 1.0, 0.7422, 1.0, 0.7812, 0.9062, 0.7891, 0.9062, 0.7891, 0.9062, 0.7812, 0.9062, 0.7656, 0.9442, 0.75, 0.9444, 0.75, 0.9444, 0.7656, 0.9442, 0.7422, 0.9062, 0.75, 0.9062, 0.75, 0.9062, 0.7422, 0.9062, 0.7891, 0.9062, 0.7891, 0.9441, 0.7891, 0.9441, 0.7891, 0.9062, 0.7854, 0.9383, 0.7812, 0.9384, 0.7812, 0.9384, 0.7854, 0.9383, 0.75, 0.9386, 0.7459, 0.9386, 0.7459, 0.9386, 0.75, 0.9386, 0.7812, 0.912, 0.7854, 0.912, 0.7854, 0.912, 0.7812, 0.912, 0.75, 0.9444, 0.7422, 0.9444, 0.7422, 0.9444, 0.75, 0.9444, 0.7656, 0.9062, 0.7812, 0.9062, 0.7812, 0.9062, 0.7656, 0.9062, 0.7891, 0.9441, 0.7812, 0.9441, 0.7812, 0.9441, 0.7891, 0.9441, 0.7422, 0.9444, 0.7422, 0.9062, 0.7422, 0.9062, 0.7422, 0.9444, 0.75, 0.9062, 0.7656, 0.9062, 0.7656, 0.9062, 0.75, 0.9062, 0.7812, 0.9441, 0.7656, 0.9442, 0.7656, 0.9442, 0.7812, 0.9441, 0.7812, 0.9384, 0.7854, 0.9383, 0.7891, 0.9441, 0.7812, 0.9441, 0.7656, 0.9385, 0.7812, 0.9384, 0.7812, 0.9441, 0.7656, 0.9442, 0.75, 0.9386, 0.7656, 0.9385, 0.7656, 0.9442, 0.75, 0.9444, 0.7459, 0.9386, 0.75, 0.9386, 0.75, 0.9444, 0.7422, 0.9444, 0.7459, 0.912, 0.7459, 0.9386, 0.7422, 0.9444, 0.7422, 0.9062, 0.7854, 0.9383, 0.7854, 0.912, 0.7891, 0.9062, 0.7891, 0.9441, 0.7854, 0.912, 0.7812, 0.912, 0.7812, 0.9062, 0.7891, 0.9062, 0.7812, 0.912, 0.7656, 0.912, 0.7656, 0.9062, 0.7812, 0.9062, 0.7656, 0.912, 0.75, 0.912, 0.75, 0.9062, 0.7656, 0.9062, 0.75, 0.912, 0.7459, 0.912, 0.7422, 0.9062, 0.75, 0.9062, 0.7812, 0.912, 0.7854, 0.912, 0.7854, 0.9383, 0.7812, 0.9384, 0.7656, 0.912, 0.7812, 0.912, 0.7812, 0.9384, 0.7656, 0.9385, 0.75, 0.912, 0.7656, 0.912, 0.7656, 0.9385, 0.75, 0.9386, 0.7459, 0.912, 0.75, 0.912, 0.75, 0.9386, 0.7459, 0.9386, 0.7459, 0.9386, 0.7459, 0.912, 0.7459, 0.912, 0.7459, 0.9386, 0.7812, 0.9384, 0.7656, 0.9385, 0.7656, 0.9385, 0.7812, 0.9384, 0.75, 0.912, 0.7656, 0.912, 0.7656, 0.912, 0.75, 0.912, 0.7854, 0.912, 0.7854, 0.9383, 0.7854, 0.9383, 0.7854, 0.912, 0.7656, 0.9385, 0.75, 0.9386, 0.75, 0.9386, 0.7656, 0.9385, 0.7459, 0.912, 0.75, 0.912, 0.75, 0.912, 0.7459, 0.912, 0.01562, 0.5, 0.01562, 0.9464, 0.0, 0.9464, 0.0, 0.5, 0.03125, 0.5, 0.03125, 0.9464, 0.01562, 0.9464, 0.01562, 0.5, 0.04688, 0.5, 0.04688, 0.9464, 0.03125, 0.9464, 0.03125, 0.5, 0.0625, 0.5, 0.0625, 0.9464, 0.04688, 0.9464, 0.04688, 0.5, 0.07812, 0.5, 0.07812, 0.9464, 0.0625, 0.9464, 0.0625, 0.5, 0.09375, 0.5, 0.09375, 0.9464, 0.07812, 0.9464, 0.07812, 0.5, 0.1094, 0.5, 0.1094, 0.9464, 0.09375, 0.9464, 0.09375, 0.5, 0.125, 0.5, 0.125, 0.9464, 0.1094, 0.9464, 0.1094, 0.5, 0.1406, 0.5, 0.1406, 0.9464, 0.125, 0.9464, 0.125, 0.5, 0.1562, 0.5, 0.1562, 0.9464, 0.1406, 0.9464, 0.1406, 0.5, 0.1719, 0.5, 0.1719, 0.9464, 0.1562, 0.9464, 0.1562, 0.5, 0.1875, 0.5, 0.1875, 0.9464, 0.1719, 0.9464, 0.1719, 0.5, 0.2031, 0.5, 0.2031, 0.9464, 0.1875, 0.9464, 0.1875, 0.5, 0.2188, 0.5, 0.2188, 0.9464, 0.2031, 0.9464, 0.2031, 0.5, 0.2344, 0.5, 0.2344, 0.9464, 0.2188, 0.9464, 0.2188, 0.5, 0.25, 0.5, 0.25, 0.9464, 0.2344, 0.9464, 0.2344, 0.5, 0.2656, 0.5, 0.2656, 0.9464, 0.25, 0.9464, 0.25, 0.5, 0.2812, 0.5, 0.2812, 0.9464, 0.2656, 0.9464, 0.2656, 0.5, 0.2969, 0.5, 0.2969, 0.9464, 0.2812, 0.9464, 0.2812, 0.5, 0.3125, 0.5, 0.3125, 0.9464, 0.2969, 0.9464, 0.2969, 0.5, 0.3281, 0.5, 0.3281, 0.9464, 0.3125, 0.9464, 0.3125, 0.5, 0.3438, 0.5, 0.3438, 0.9464, 0.3281, 0.9464, 0.3281, 0.5, 0.3594, 0.5, 0.3594, 0.9464, 0.3438, 0.9464, 0.3438, 0.5, 0.375, 0.5, 0.375, 0.9464, 0.3594, 0.9464, 0.3594, 0.5, 0.3906, 0.5, 0.3906, 0.9464, 0.375, 0.9464, 0.375, 0.5, 0.4062, 0.5, 0.4062, 0.9464, 0.3906, 0.9464, 0.3906, 0.5, 0.4219, 0.5, 0.4219, 0.9464, 0.4062, 0.9464, 0.4062, 0.5, 0.4375, 0.5, 0.4375, 0.9464, 0.4219, 0.9464, 0.4219, 0.5, 0.4531, 0.5, 0.4531, 0.9464, 0.4375, 0.9464, 0.4375, 0.5, 0.4688, 0.5, 0.4688, 0.9464, 0.4531, 0.9464, 0.4531, 0.5, 0.4844, 0.5, 0.4844, 0.9464, 0.4688, 0.9464, 0.4688, 0.5, 0.5, 0.5, 0.5, 0.9464, 0.4844, 0.9464, 0.4844, 0.5, 0.5156, 0.5, 0.5156, 0.9464, 0.5, 0.9464, 0.5, 0.5, 0.5312, 0.5, 0.5312, 0.9464, 0.5156, 0.9464, 0.5156, 0.5, 0.5469, 0.5, 0.5469, 0.9464, 0.5312, 0.9464, 0.5312, 0.5, 0.5625, 0.5, 0.5625, 0.9464, 0.5469, 0.9464, 0.5469, 0.5, 0.5781, 0.5, 0.5781, 0.9464, 0.5625, 0.9464, 0.5625, 0.5, 0.5938, 0.5, 0.5938, 0.9464, 0.5781, 0.9464, 0.5781, 0.5, 0.6094, 0.5, 0.6094, 0.9464, 0.5938, 0.9464, 0.5938, 0.5, 0.625, 0.5, 0.625, 0.9464, 0.6094, 0.9464, 0.6094, 0.5, 0.6406, 0.5, 0.6406, 0.9464, 0.625, 0.9464, 0.625, 0.5, 0.6562, 0.5, 0.6562, 0.9464, 0.6406, 0.9464, 0.6406, 0.5, 0.6719, 0.5, 0.6719, 0.9464, 0.6562, 0.9464, 0.6562, 0.5, 0.6875, 0.5, 0.6875, 0.9464, 0.6719, 0.9464, 0.6719, 0.5, 0.7031, 0.5, 0.7031, 0.9464, 0.6875, 0.9464, 0.6875, 0.5, 0.7188, 0.5, 0.7188, 0.9464, 0.7031, 0.9464, 0.7031, 0.5, 0.7344, 0.5, 0.7344, 0.9464, 0.7188, 0.9464, 0.7188, 0.5, 0.8125, 0.5, 0.8125, 0.9464, 0.7969, 0.9464, 0.7969, 0.5, 0.8281, 0.5, 0.8281, 0.9464, 0.8125, 0.9464, 0.8125, 0.5, 0.8438, 0.5, 0.8438, 0.9464, 0.8281, 0.9464, 0.8281, 0.5, 0.8594, 0.5, 0.8594, 0.9464, 0.8438, 0.9464, 0.8438, 0.5, 0.875, 0.5, 0.875, 0.9464, 0.8594, 0.9464, 0.8594, 0.5, 0.8906, 0.5, 0.8906, 0.9464, 0.875, 0.9464, 0.875, 0.5, 0.9062, 0.5, 0.9062, 0.9464, 0.8906, 0.9464, 0.8906, 0.5, 0.9219, 0.5, 0.9219, 0.9464, 0.9062, 0.9464, 0.9062, 0.5, 0.9375, 0.5, 0.9375, 0.9464, 0.9219, 0.9464, 0.9219, 0.5, 0.9531, 0.5, 0.9531, 0.9464, 0.9375, 0.9464, 0.9375, 0.5, 0.9688, 0.5, 0.9688, 0.9464, 0.9531, 0.9464, 0.9531, 0.5, 0.9844, 0.5, 0.9844, 0.9464, 0.9688, 0.9464, 0.9688, 0.5, 1.0, 0.5, 1.0, 0.9464, 0.9844, 0.9464, 0.9844, 0.5])
me_cylinder.materials.append(mat_material)
me_cylinder.update()

# ---- objects
ob_camera = bpy.data.objects.new('Camera', cam_camera)
ob_cylinder = bpy.data.objects.new('Cylinder', me_cylinder_001)
ob_empty = bpy.data.objects.new('Empty', None)
ob_empty_001 = bpy.data.objects.new('Empty.001', None)
ob_plunger = bpy.data.objects.new('plunger', me_cylinder)

# ---- transforms, parenting, visibility, modifiers, constraints
ob_camera.location = (8.095, -7.556, 4.958)
ob_camera.rotation_euler = (1.109, 0.0, 0.8149)
ob_camera.scale = (1.121, 1.025, 1.098)
ob_camera.lock_rotations_4d = False
ob_camera.empty_display_type = 'ARROWS'
ob_camera.color = (0.0, 0.0, 0.0, 0.0)
ob_camera.display_type = 'WIRE'
ob_camera.lineart.crease_threshold = 0.0
ob_cylinder.location = (-0.1523, 0.2059, 2.408)
ob_cylinder.scale = (1.224, 1.224, 2.322)
ob_empty.location = (-3.036, 0.0, 2.464)
ob_empty.rotation_euler = (1.571, -0.0, 1.571)
ob_empty.empty_display_type = 'IMAGE'
ob_empty.empty_display_size = 5.0
ob_empty_001.location = (-2.746, 0.3245, 2.843)
ob_empty_001.rotation_euler = (1.571, -0.103, 1.571)
ob_empty_001.scale = (1.421, 1.271, 1.423)
ob_empty_001.empty_display_type = 'IMAGE'
ob_empty_001.empty_display_size = 5.0
ob_plunger.location = (-0.1523, 0.2059, 3.943)
ob_plunger.scale = (1.008, 1.008, 1.021)

# ---- collection membership
col_collection.objects.link(ob_camera)
col_collection.objects.link(ob_cylinder)
col_collection.objects.link(ob_empty)
col_collection.objects.link(ob_empty_001)
col_collection.objects.link(ob_plunger)

# ---- scene / render settings (as saved in the file)
scene.camera = ob_camera
scene.frame_start = 1; scene.frame_end = 250; scene.frame_set(1)
scene.render.engine = 'BLENDER_EEVEE_NEXT'
scene.cycles.sampling_pattern = 'TABULATED_SOBOL'
scene.cycles.use_light_tree = False
scene.view_settings.view_transform = 'Filmic'
bpy.context.view_layer.update()

# ---- added for rendering (the .blend has no usable light): sun
light_auto_sun = bpy.data.lights.new('AutoSun', 'SUN')
light_auto_sun.energy = 3.0
light_auto_sun.angle = 0.0523599
ob_auto_sun = bpy.data.objects.new('AutoSun', light_auto_sun)
scene.collection.objects.link(ob_auto_sun)
ob_auto_sun.rotation_euler = (0.872665, 0.174533, 0.523599)
bpy.context.view_layer.update()
